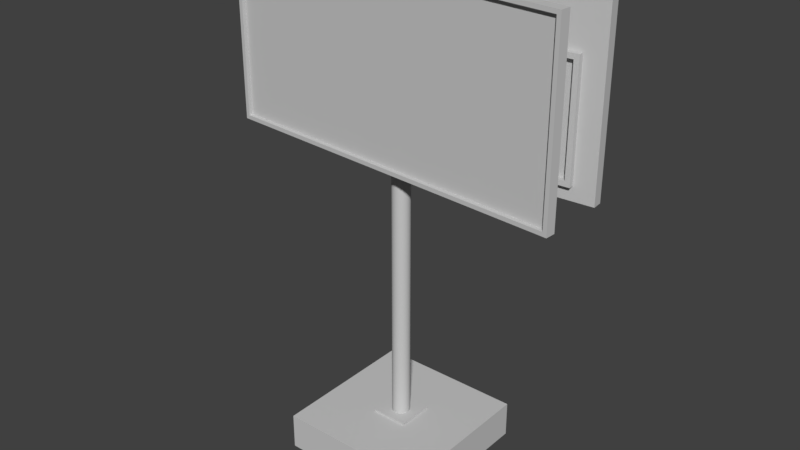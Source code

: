 # Source: Billboard.blend  (saved by Blender 2.79.0; exported with 4.5.12 LTS)
import bpy
from mathutils import Matrix  # noqa: F401  (used for matrix-valued properties, if any)

bpy.ops.wm.read_factory_settings(use_empty=True)
scene = bpy.context.scene
scene.name = 'Scene'

# ---- collections
col_collection_1 = bpy.data.collections.new('Collection 1'); scene.collection.children.link(col_collection_1)

# ---- materials (node trees are filled in below, after node groups)
mat_billboard1concrete_mat = bpy.data.materials.new('Billboard1Concrete_Mat')
mat_billboard1concrete_mat.alpha_threshold = 0.0
mat_billboard1concrete_mat.use_transparent_shadow = False
mat_billboard1concrete_mat.diffuse_color = (0.588, 0.588, 0.588, 1.0)
mat_billboard1concrete_mat.specular_color = (0.0, 0.0, 0.0)
mat_billboard1concrete_mat.roughness = 0.5
mat_billboard1concrete_mat.specular_intensity = 1.0
mat_billboardads_mat = bpy.data.materials.new('BillboardAds_Mat')
mat_billboardads_mat.alpha_threshold = 0.0
mat_billboardads_mat.use_transparent_shadow = False
mat_billboardads_mat.diffuse_color = (0.588, 0.588, 0.588, 1.0)
mat_billboardads_mat.specular_color = (0.0, 0.0, 0.0)
mat_billboardads_mat.roughness = 0.5
mat_billboardads_mat.specular_intensity = 1.0
mat_billboard1metal_mat = bpy.data.materials.new('Billboard1Metal_Mat')
mat_billboard1metal_mat.alpha_threshold = 0.0
mat_billboard1metal_mat.use_transparent_shadow = False
mat_billboard1metal_mat.diffuse_color = (0.588, 0.588, 0.588, 1.0)
mat_billboard1metal_mat.specular_color = (0.0, 0.0, 0.0)
mat_billboard1metal_mat.roughness = 0.5
mat_billboard1metal_mat.specular_intensity = 1.0
mat_billboard1metal2_mat = bpy.data.materials.new('Billboard1Metal2_Mat')
mat_billboard1metal2_mat.alpha_threshold = 0.0
mat_billboard1metal2_mat.use_transparent_shadow = False
mat_billboard1metal2_mat.diffuse_color = (0.588, 0.588, 0.588, 1.0)
mat_billboard1metal2_mat.specular_color = (0.0, 0.0, 0.0)
mat_billboard1metal2_mat.roughness = 0.5
mat_billboard1metal2_mat.specular_intensity = 1.0

# ---- material node trees

# ---- world
world_world = bpy.data.worlds.new('World'); scene.world = world_world
world_world.color = (0.05088, 0.05088, 0.05088)
world_world.use_sun_shadow = False
world_world.sun_shadow_jitter_overblur = 0.0
world_world.cycles.sampling_method = 'MANUAL'

# ---- meshes
me_billboard = bpy.data.meshes.new('Billboard')
me_billboard.from_pydata([(-1.8, 3.368, -1.8), (-1.8, 3.639, -1.8), (1.8, 3.639, -1.8), (1.8, 3.368, -1.8), (-1.8, 3.368, 1.8), (1.8, 3.368, 1.8), (1.8, 3.639, 1.8), (-1.8, 3.639, 1.8), (-7.45, -0.1852, -7.45), (-7.45, 3.415, -7.45), (7.45, 3.415, -7.45), (7.45, -0.1852, -7.45), (-7.45, -0.1852, 7.45), (7.45, -0.1852, 7.45), (7.45, 3.415, 7.45), (-7.45, 3.415, 7.45), (-0.8788, 3.569, -2e-06), (-0.8258, 3.569, 0.3006), (-0.8258, 43.83, 0.3006), (-0.8788, 43.83, -2e-06), (-0.6732, 3.569, 0.5649), (-0.6732, 43.83, 0.5649), (-0.4394, 3.569, 0.7611), (-0.4394, 43.83, 0.7611), (-0.1526, 3.569, 0.8655), (-0.1526, 43.83, 0.8655), (0.1526, 3.569, 0.8655), (0.1526, 43.83, 0.8655), (0.4394, 3.569, 0.7611), (0.4394, 43.83, 0.7611), (0.6732, 3.569, 0.5649), (0.6732, 43.83, 0.5649), (0.8258, 3.569, 0.3006), (0.8258, 43.83, 0.3006), (0.8788, 3.569, -1e-06), (0.8788, 43.83, -1e-06), (0.8258, 3.569, -0.3006), (0.8258, 43.83, -0.3006), (0.6732, 3.569, -0.5649), (0.6732, 43.83, -0.5649), (0.4394, 3.569, -0.7611), (0.4394, 43.83, -0.7611), (0.1526, 3.569, -0.8655), (0.1526, 43.83, -0.8655), (-0.1526, 3.569, -0.8655), (-0.1526, 43.83, -0.8655), (-0.4394, 3.569, -0.7611), (-0.4394, 43.83, -0.7611), (-0.6732, 3.569, -0.5649), (-0.6732, 43.83, -0.5649), (-0.8258, 3.569, -0.3006), (-0.8258, 43.83, -0.3006), (-17.87, 29.98, 0.4525), (-17.87, 47.7, 0.4525), (17.65, 47.7, 2.936), (17.65, 29.98, 2.936), (-17.51, 30.38, 1.085), (17.21, 30.38, 3.513), (17.21, 47.3, 3.513), (-17.51, 47.3, 1.085), (17.58, 29.98, 3.94), (-17.94, 29.98, 1.456), (17.58, 47.7, 3.94), (-17.94, 47.7, 1.456), (17.18, 30.38, 3.912), (-17.54, 30.38, 1.484), (17.18, 47.3, 3.912), (-17.54, 47.3, 1.484), (-15.28, 31.34, 0.1219), (-15.28, 31.84, 0.1219), (-4.11, 31.84, 0.9033), (-4.11, 31.34, 0.9033), (-1.657, 31.84, -0.6177), (-1.657, 31.34, -0.6177), (-0.6102, 31.84, -1.202), (-0.6102, 31.34, -1.202), (0.1091, 31.84, -1.428), (0.1091, 31.34, -1.428), (0.7899, 31.84, -1.104), (0.7899, 31.34, -1.104), (1.745, 31.84, -0.3799), (1.745, 31.34, -0.3799), (3.963, 31.84, 1.468), (3.963, 31.34, 1.468), (15.14, 31.84, 2.249), (15.14, 31.34, 2.249), (-15.32, 31.34, 0.6254), (-4.146, 31.34, 1.407), (-4.146, 31.84, 1.407), (-15.32, 31.84, 0.6254), (-1.692, 31.34, -0.1143), (-1.692, 31.84, -0.1143), (-0.6454, 31.34, -0.6986), (-0.6454, 31.84, -0.6986), (0.07386, 31.34, -0.9248), (0.07386, 31.84, -0.9248), (0.7547, 31.34, -0.6007), (0.7547, 31.84, -0.6007), (1.71, 31.34, 0.1236), (1.71, 31.84, 0.1236), (3.928, 31.34, 1.971), (3.928, 31.84, 1.971), (15.1, 31.34, 2.753), (15.1, 31.84, 2.753), (-15.28, 42.01, 0.1219), (-15.28, 42.51, 0.1219), (-4.11, 42.51, 0.9033), (-4.11, 42.01, 0.9033), (-1.657, 42.51, -0.6177), (-1.657, 42.01, -0.6177), (-0.6102, 42.51, -1.202), (-0.6102, 42.01, -1.202), (0.1091, 42.51, -1.428), (0.1091, 42.01, -1.428), (0.7899, 42.51, -1.104), (0.7899, 42.01, -1.104), (1.745, 42.51, -0.3799), (1.745, 42.01, -0.3799), (3.963, 42.51, 1.468), (3.963, 42.01, 1.468), (15.14, 42.51, 2.249), (15.14, 42.01, 2.249), (-15.32, 42.01, 0.6254), (-4.146, 42.01, 1.407), (-4.146, 42.51, 1.407), (-15.32, 42.51, 0.6254), (-1.692, 42.01, -0.1143), (-1.692, 42.51, -0.1143), (-0.6454, 42.01, -0.6986), (-0.6454, 42.51, -0.6986), (0.07386, 42.01, -0.9248), (0.07386, 42.51, -0.9248), (0.7547, 42.01, -0.6007), (0.7547, 42.51, -0.6007), (1.71, 42.01, 0.1236), (1.71, 42.51, 0.1236), (3.928, 42.01, 1.971), (3.928, 42.51, 1.971), (15.1, 42.01, 2.753), (15.1, 42.51, 2.753), (15.64, 42.51, 2.284), (15.64, 42.01, 2.284), (15.6, 42.01, 2.788), (15.6, 42.51, 2.788), (-15.79, 42.01, 0.08684), (-15.79, 42.51, 0.08684), (-15.82, 42.01, 0.5903), (-15.82, 42.51, 0.5903), (-15.79, 31.34, 0.08683), (-15.79, 31.84, 0.08683), (-15.82, 31.34, 0.5903), (-15.82, 31.84, 0.5903), (15.64, 31.84, 2.284), (15.64, 31.34, 2.284), (15.6, 31.34, 2.788), (15.6, 31.84, 2.788), (17.65, 29.98, -2.936), (17.65, 47.7, -2.936), (-17.87, 47.7, -0.4524), (-17.87, 29.98, -0.4524), (17.21, 30.38, -3.513), (-17.51, 30.38, -1.085), (-17.51, 47.3, -1.085), (17.21, 47.3, -3.513), (-17.94, 29.98, -1.456), (17.58, 29.98, -3.939), (-17.94, 47.7, -1.456), (17.58, 47.7, -3.939), (-17.54, 30.38, -1.484), (17.18, 30.38, -3.912), (-17.54, 47.3, -1.484), (17.18, 47.3, -3.912), (15.14, 31.34, -2.249), (15.14, 31.84, -2.249), (3.963, 31.84, -1.468), (3.963, 31.34, -1.468), (1.745, 31.84, 0.3799), (1.745, 31.34, 0.3799), (0.7899, 31.84, 1.104), (0.7899, 31.34, 1.104), (0.1091, 31.84, 1.428), (0.1091, 31.34, 1.428), (-0.6102, 31.84, 1.202), (-0.6102, 31.34, 1.202), (-1.657, 31.84, 0.6178), (-1.657, 31.34, 0.6178), (-4.11, 31.84, -0.9032), (-4.11, 31.34, -0.9032), (-15.28, 31.84, -0.1219), (-15.28, 31.34, -0.1219), (15.1, 31.34, -2.753), (3.928, 31.34, -1.971), (3.928, 31.84, -1.971), (15.1, 31.84, -2.753), (1.71, 31.34, -0.1235), (1.71, 31.84, -0.1235), (0.7547, 31.34, 0.6007), (0.7547, 31.84, 0.6007), (0.07386, 31.34, 0.9249), (0.07386, 31.84, 0.9249), (-0.6454, 31.34, 0.6986), (-0.6454, 31.84, 0.6986), (-1.692, 31.34, 0.1143), (-1.692, 31.84, 0.1143), (-4.146, 31.34, -1.407), (-4.146, 31.84, -1.407), (-15.32, 31.34, -0.6253), (-15.32, 31.84, -0.6253), (15.14, 42.01, -2.249), (15.14, 42.51, -2.249), (3.963, 42.51, -1.468), (3.963, 42.01, -1.468), (1.745, 42.51, 0.3799), (1.745, 42.01, 0.3799), (0.7899, 42.51, 1.104), (0.7899, 42.01, 1.104), (0.1091, 42.51, 1.428), (0.1091, 42.01, 1.428), (-0.6102, 42.51, 1.202), (-0.6102, 42.01, 1.202), (-1.657, 42.51, 0.6178), (-1.657, 42.01, 0.6178), (-4.11, 42.51, -0.9032), (-4.11, 42.01, -0.9032), (-15.28, 42.51, -0.1219), (-15.28, 42.01, -0.1219), (15.1, 42.01, -2.753), (3.928, 42.01, -1.971), (3.928, 42.51, -1.971), (15.1, 42.51, -2.753), (1.71, 42.01, -0.1235), (1.71, 42.51, -0.1235), (0.7547, 42.01, 0.6007), (0.7547, 42.51, 0.6007), (0.07386, 42.01, 0.9249), (0.07386, 42.51, 0.9249), (-0.6454, 42.01, 0.6986), (-0.6454, 42.51, 0.6986), (-1.692, 42.01, 0.1143), (-1.692, 42.51, 0.1143), (-4.146, 42.01, -1.407), (-4.146, 42.51, -1.407), (-15.32, 42.01, -0.6253), (-15.32, 42.51, -0.6253), (-15.79, 42.51, -0.08681), (-15.79, 42.01, -0.08681), (-15.82, 42.01, -0.5903), (-15.82, 42.51, -0.5903), (15.64, 42.01, -2.284), (15.64, 42.51, -2.284), (15.6, 42.01, -2.788), (15.6, 42.51, -2.788), (15.64, 31.34, -2.284), (15.64, 31.84, -2.284), (15.6, 31.34, -2.788), (15.6, 31.84, -2.788), (-15.79, 31.84, -0.08681), (-15.79, 31.34, -0.08681), (-15.82, 31.34, -0.5903), (-15.82, 31.84, -0.5903)], [], [(0, 1, 2), (2, 3, 0), (4, 5, 6), (6, 7, 4), (0, 3, 5), (5, 4, 0), (3, 2, 6), (6, 5, 3), (2, 1, 7), (7, 6, 2), (1, 0, 4), (4, 7, 1), (8, 9, 10), (10, 11, 8), (12, 13, 14), (14, 15, 12), (8, 11, 13), (13, 12, 8), (11, 10, 14), (14, 13, 11), (10, 9, 15), (15, 14, 10), (9, 8, 12), (12, 15, 9), (16, 17, 18), (18, 19, 16), (17, 20, 21), (21, 18, 17), (20, 22, 23), (23, 21, 20), (22, 24, 25), (25, 23, 22), (24, 26, 27), (27, 25, 24), (26, 28, 29), (29, 27, 26), (28, 30, 31), (31, 29, 28), (30, 32, 33), (33, 31, 30), (32, 34, 35), (35, 33, 32), (34, 36, 37), (37, 35, 34), (36, 38, 39), (39, 37, 36), (38, 40, 41), (41, 39, 38), (40, 42, 43), (43, 41, 40), (42, 44, 45), (45, 43, 42), (44, 46, 47), (47, 45, 44), (46, 48, 49), (49, 47, 46), (48, 50, 51), (51, 49, 48), (50, 16, 19), (19, 51, 50), (48, 46, 44), (44, 42, 40), (40, 38, 36), (44, 40, 36), (36, 34, 32), (32, 30, 28), (36, 32, 28), (28, 26, 24), (24, 22, 20), (28, 24, 20), (36, 28, 20), (44, 36, 20), (20, 17, 16), (44, 20, 16), (48, 44, 16), (50, 48, 16), (18, 21, 23), (23, 25, 27), (27, 29, 31), (23, 27, 31), (31, 33, 35), (35, 37, 39), (31, 35, 39), (39, 41, 43), (43, 45, 47), (39, 43, 47), (31, 39, 47), (23, 31, 47), (47, 49, 51), (23, 47, 51), (18, 23, 51), (19, 18, 51), (52, 53, 54), (54, 55, 52), (56, 57, 58), (58, 59, 56), (52, 55, 60), (60, 61, 52), (55, 54, 62), (62, 60, 55), (54, 53, 63), (63, 62, 54), (53, 52, 61), (61, 63, 53), (61, 60, 64), (64, 65, 61), (60, 62, 66), (66, 64, 60), (62, 63, 67), (67, 66, 62), (63, 61, 65), (65, 67, 63), (65, 64, 57), (57, 56, 65), (64, 66, 58), (58, 57, 64), (66, 67, 59), (59, 58, 66), (67, 65, 56), (56, 59, 67), (68, 69, 70), (70, 71, 68), (71, 70, 72), (72, 73, 71), (73, 72, 74), (74, 75, 73), (75, 74, 76), (76, 77, 75), (77, 76, 78), (78, 79, 77), (79, 78, 80), (80, 81, 79), (81, 80, 82), (82, 83, 81), (83, 82, 84), (84, 85, 83), (86, 87, 88), (88, 89, 86), (87, 90, 91), (91, 88, 87), (90, 92, 93), (93, 91, 90), (92, 94, 95), (95, 93, 92), (94, 96, 97), (97, 95, 94), (96, 98, 99), (99, 97, 96), (98, 100, 101), (101, 99, 98), (100, 102, 103), (103, 101, 100), (68, 71, 87), (87, 86, 68), (71, 73, 90), (90, 87, 71), (73, 75, 92), (92, 90, 73), (75, 77, 94), (94, 92, 75), (77, 79, 96), (96, 94, 77), (79, 81, 98), (98, 96, 79), (81, 83, 100), (100, 98, 81), (83, 85, 102), (102, 100, 83), (84, 82, 101), (101, 103, 84), (82, 80, 99), (99, 101, 82), (80, 78, 97), (97, 99, 80), (78, 76, 95), (95, 97, 78), (76, 74, 93), (93, 95, 76), (74, 72, 91), (91, 93, 74), (72, 70, 88), (88, 91, 72), (70, 69, 89), (89, 88, 70), (104, 105, 106), (106, 107, 104), (107, 106, 108), (108, 109, 107), (109, 108, 110), (110, 111, 109), (111, 110, 112), (112, 113, 111), (113, 112, 114), (114, 115, 113), (115, 114, 116), (116, 117, 115), (117, 116, 118), (118, 119, 117), (119, 118, 120), (120, 121, 119), (122, 123, 124), (124, 125, 122), (123, 126, 127), (127, 124, 123), (126, 128, 129), (129, 127, 126), (128, 130, 131), (131, 129, 128), (130, 132, 133), (133, 131, 130), (132, 134, 135), (135, 133, 132), (134, 136, 137), (137, 135, 134), (136, 138, 139), (139, 137, 136), (104, 107, 123), (123, 122, 104), (107, 109, 126), (126, 123, 107), (109, 111, 128), (128, 126, 109), (111, 113, 130), (130, 128, 111), (113, 115, 132), (132, 130, 113), (115, 117, 134), (134, 132, 115), (117, 119, 136), (136, 134, 117), (119, 121, 138), (138, 136, 119), (120, 118, 137), (137, 139, 120), (118, 116, 135), (135, 137, 118), (116, 114, 133), (133, 135, 116), (114, 112, 131), (131, 133, 114), (112, 110, 129), (129, 131, 112), (110, 108, 127), (127, 129, 110), (108, 106, 124), (124, 127, 108), (106, 105, 125), (125, 124, 106), (121, 120, 140), (140, 141, 121), (138, 142, 143), (143, 139, 138), (141, 140, 143), (143, 142, 141), (140, 120, 139), (139, 143, 140), (144, 145, 105), (105, 104, 144), (146, 122, 125), (125, 147, 146), (105, 145, 147), (147, 125, 105), (146, 147, 145), (145, 144, 146), (148, 149, 69), (69, 68, 148), (150, 86, 89), (89, 151, 150), (148, 68, 86), (86, 150, 148), (150, 151, 149), (149, 148, 150), (85, 84, 152), (152, 153, 85), (102, 154, 155), (155, 103, 102), (85, 153, 154), (154, 102, 85), (153, 152, 155), (155, 154, 153), (69, 149, 144), (144, 104, 69), (149, 151, 146), (146, 144, 149), (151, 89, 122), (122, 146, 151), (89, 69, 104), (104, 122, 89), (152, 84, 121), (121, 141, 152), (84, 103, 138), (138, 121, 84), (103, 155, 142), (142, 138, 103), (155, 152, 141), (141, 142, 155), (156, 157, 158), (158, 159, 156), (160, 161, 162), (162, 163, 160), (156, 159, 164), (164, 165, 156), (159, 158, 166), (166, 164, 159), (158, 157, 167), (167, 166, 158), (157, 156, 165), (165, 167, 157), (165, 164, 168), (168, 169, 165), (164, 166, 170), (170, 168, 164), (166, 167, 171), (171, 170, 166), (167, 165, 169), (169, 171, 167), (169, 168, 161), (161, 160, 169), (168, 170, 162), (162, 161, 168), (170, 171, 163), (163, 162, 170), (171, 169, 160), (160, 163, 171), (172, 173, 174), (174, 175, 172), (175, 174, 176), (176, 177, 175), (177, 176, 178), (178, 179, 177), (179, 178, 180), (180, 181, 179), (181, 180, 182), (182, 183, 181), (183, 182, 184), (184, 185, 183), (185, 184, 186), (186, 187, 185), (187, 186, 188), (188, 189, 187), (190, 191, 192), (192, 193, 190), (191, 194, 195), (195, 192, 191), (194, 196, 197), (197, 195, 194), (196, 198, 199), (199, 197, 196), (198, 200, 201), (201, 199, 198), (200, 202, 203), (203, 201, 200), (202, 204, 205), (205, 203, 202), (204, 206, 207), (207, 205, 204), (172, 175, 191), (191, 190, 172), (175, 177, 194), (194, 191, 175), (177, 179, 196), (196, 194, 177), (179, 181, 198), (198, 196, 179), (181, 183, 200), (200, 198, 181), (183, 185, 202), (202, 200, 183), (185, 187, 204), (204, 202, 185), (187, 189, 206), (206, 204, 187), (188, 186, 205), (205, 207, 188), (186, 184, 203), (203, 205, 186), (184, 182, 201), (201, 203, 184), (182, 180, 199), (199, 201, 182), (180, 178, 197), (197, 199, 180), (178, 176, 195), (195, 197, 178), (176, 174, 192), (192, 195, 176), (174, 173, 193), (193, 192, 174), (208, 209, 210), (210, 211, 208), (211, 210, 212), (212, 213, 211), (213, 212, 214), (214, 215, 213), (215, 214, 216), (216, 217, 215), (217, 216, 218), (218, 219, 217), (219, 218, 220), (220, 221, 219), (221, 220, 222), (222, 223, 221), (223, 222, 224), (224, 225, 223), (226, 227, 228), (228, 229, 226), (227, 230, 231), (231, 228, 227), (230, 232, 233), (233, 231, 230), (232, 234, 235), (235, 233, 232), (234, 236, 237), (237, 235, 234), (236, 238, 239), (239, 237, 236), (238, 240, 241), (241, 239, 238), (240, 242, 243), (243, 241, 240), (208, 211, 227), (227, 226, 208), (211, 213, 230), (230, 227, 211), (213, 215, 232), (232, 230, 213), (215, 217, 234), (234, 232, 215), (217, 219, 236), (236, 234, 217), (219, 221, 238), (238, 236, 219), (221, 223, 240), (240, 238, 221), (223, 225, 242), (242, 240, 223), (224, 222, 241), (241, 243, 224), (222, 220, 239), (239, 241, 222), (220, 218, 237), (237, 239, 220), (218, 216, 235), (235, 237, 218), (216, 214, 233), (233, 235, 216), (214, 212, 231), (231, 233, 214), (212, 210, 228), (228, 231, 212), (210, 209, 229), (229, 228, 210), (225, 224, 244), (244, 245, 225), (242, 246, 247), (247, 243, 242), (245, 244, 247), (247, 246, 245), (244, 224, 243), (243, 247, 244), (248, 249, 209), (209, 208, 248), (250, 226, 229), (229, 251, 250), (209, 249, 251), (251, 229, 209), (250, 251, 249), (249, 248, 250), (252, 253, 173), (173, 172, 252), (254, 190, 193), (193, 255, 254), (252, 172, 190), (190, 254, 252), (254, 255, 253), (253, 252, 254), (189, 188, 256), (256, 257, 189), (206, 258, 259), (259, 207, 206), (189, 257, 258), (258, 206, 189), (257, 256, 259), (259, 258, 257), (173, 253, 248), (248, 208, 173), (253, 255, 250), (250, 248, 253), (255, 193, 226), (226, 250, 255), (193, 173, 208), (208, 226, 193), (256, 188, 225), (225, 245, 256), (188, 207, 242), (242, 225, 188), (207, 259, 246), (246, 242, 207), (259, 256, 245), (245, 246, 259)])
me_billboard.polygons.foreach_set('use_smooth', [1, 1, 1, 1, 1, 1, 1, 1, 1, 1, 1, 1, 1, 1, 1, 1, 1, 1, 1, 1, 1, 1, 1, 1, 1, 1, 1, 1, 1, 1, 1, 1, 1, 1, 1, 1, 1, 1, 1, 1, 1, 1, 1, 1, 1, 1, 1, 1, 1, 1, 1, 1, 1, 1, 1, 1, 1, 1, 1, 1, 1, 1, 1, 1, 1, 1, 1, 1, 1, 1, 1, 1, 1, 1, 1, 1, 1, 1, 1, 1, 1, 1, 1, 1, 1, 1, 1, 1, 1, 1, 1, 1, 1, 1, 1, 1, 1, 1, 1, 1, 1, 1, 1, 1, 0, 0, 0, 0, 0, 0, 0, 0, 0, 0, 0, 0, 0, 0, 0, 0, 1, 1, 1, 1, 1, 1, 1, 1, 1, 1, 1, 1, 1, 1, 1, 1, 1, 1, 1, 1, 1, 1, 1, 1, 1, 1, 1, 1, 1, 1, 1, 1, 1, 1, 1, 1, 1, 1, 1, 1, 1, 1, 1, 1, 1, 1, 1, 1, 1, 1, 1, 1, 1, 1, 1, 1, 1, 1, 1, 1, 1, 1, 1, 1, 1, 1, 1, 1, 1, 1, 1, 1, 1, 1, 1, 1, 1, 1, 1, 1, 1, 1, 1, 1, 1, 1, 1, 1, 1, 1, 1, 1, 1, 1, 1, 1, 1, 1, 1, 1, 1, 1, 1, 1, 1, 1, 1, 1, 1, 1, 1, 1, 1, 1, 1, 1, 1, 1, 1, 1, 1, 1, 1, 1, 1, 1, 1, 1, 1, 1, 1, 1, 1, 1, 1, 1, 1, 1, 1, 1, 1, 1, 0, 0, 1, 1, 1, 1, 1, 1, 0, 0, 1, 1, 1, 1, 1, 1, 1, 1, 1, 1, 1, 1, 1, 1, 1, 1, 1, 1, 1, 1, 1, 1, 1, 1, 1, 1, 1, 1, 1, 1, 1, 1, 1, 1, 1, 1, 0, 0, 0, 0, 0, 0, 0, 0, 0, 0, 0, 0, 0, 0, 0, 0, 1, 1, 1, 1, 1, 1, 1, 1, 1, 1, 1, 1, 1, 1, 1, 1, 1, 1, 1, 1, 1, 1, 1, 1, 1, 1, 1, 1, 1, 1, 1, 1, 1, 1, 1, 1, 1, 1, 1, 1, 1, 1, 1, 1, 1, 1, 1, 1, 1, 1, 1, 1, 1, 1, 1, 1, 1, 1, 1, 1, 1, 1, 1, 1, 1, 1, 1, 1, 1, 1, 1, 1, 1, 1, 1, 1, 1, 1, 1, 1, 1, 1, 1, 1, 1, 1, 1, 1, 1, 1, 1, 1, 1, 1, 1, 1, 1, 1, 1, 1, 1, 1, 1, 1, 1, 1, 1, 1, 1, 1, 1, 1, 1, 1, 1, 1, 1, 1, 1, 1, 1, 1, 1, 1, 1, 1, 1, 1, 1, 1, 1, 1, 1, 1, 1, 1, 1, 1, 1, 1, 1, 1, 0, 0, 1, 1, 1, 1, 1, 1, 0, 0, 1, 1, 1, 1, 1, 1, 1, 1, 1, 1, 1, 1, 1, 1, 1, 1, 1, 1, 1, 1, 1, 1, 1, 1])
me_billboard.polygons.foreach_set('material_index', [3, 3, 3, 3, 3, 3, 3, 3, 3, 3, 3, 3, 0, 0, 0, 0, 0, 0, 0, 0, 0, 0, 0, 0, 3, 3, 3, 3, 3, 3, 3, 3, 3, 3, 3, 3, 3, 3, 3, 3, 3, 3, 3, 3, 3, 3, 3, 3, 3, 3, 3, 3, 3, 3, 3, 3, 3, 3, 3, 3, 3, 3, 3, 3, 3, 3, 3, 3, 3, 3, 3, 3, 3, 3, 3, 3, 3, 3, 3, 3, 3, 3, 3, 3, 3, 3, 3, 3, 3, 3, 3, 3, 2, 2, 1, 1, 2, 2, 2, 2, 2, 2, 2, 2, 2, 2, 2, 2, 2, 2, 2, 2, 2, 2, 2, 2, 2, 2, 2, 2, 3, 3, 3, 3, 3, 3, 3, 3, 3, 3, 3, 3, 3, 3, 3, 3, 3, 3, 3, 3, 3, 3, 3, 3, 3, 3, 3, 3, 3, 3, 3, 3, 3, 3, 3, 3, 3, 3, 3, 3, 3, 3, 3, 3, 3, 3, 3, 3, 3, 3, 3, 3, 3, 3, 3, 3, 3, 3, 3, 3, 3, 3, 3, 3, 3, 3, 3, 3, 3, 3, 3, 3, 3, 3, 3, 3, 3, 3, 3, 3, 3, 3, 3, 3, 3, 3, 3, 3, 3, 3, 3, 3, 3, 3, 3, 3, 3, 3, 3, 3, 3, 3, 3, 3, 3, 3, 3, 3, 3, 3, 3, 3, 3, 3, 3, 3, 3, 3, 3, 3, 3, 3, 3, 3, 3, 3, 3, 3, 3, 3, 3, 3, 3, 3, 3, 3, 3, 3, 3, 3, 3, 3, 3, 3, 3, 3, 3, 3, 3, 3, 3, 3, 3, 3, 3, 3, 3, 3, 3, 3, 3, 3, 3, 3, 3, 3, 3, 3, 3, 3, 3, 3, 3, 3, 3, 3, 2, 2, 1, 1, 2, 2, 2, 2, 2, 2, 2, 2, 2, 2, 2, 2, 2, 2, 2, 2, 2, 2, 2, 2, 2, 2, 2, 2, 3, 3, 3, 3, 3, 3, 3, 3, 3, 3, 3, 3, 3, 3, 3, 3, 3, 3, 3, 3, 3, 3, 3, 3, 3, 3, 3, 3, 3, 3, 3, 3, 3, 3, 3, 3, 3, 3, 3, 3, 3, 3, 3, 3, 3, 3, 3, 3, 3, 3, 3, 3, 3, 3, 3, 3, 3, 3, 3, 3, 3, 3, 3, 3, 3, 3, 3, 3, 3, 3, 3, 3, 3, 3, 3, 3, 3, 3, 3, 3, 3, 3, 3, 3, 3, 3, 3, 3, 3, 3, 3, 3, 3, 3, 3, 3, 3, 3, 3, 3, 3, 3, 3, 3, 3, 3, 3, 3, 3, 3, 3, 3, 3, 3, 3, 3, 3, 3, 3, 3, 3, 3, 3, 3, 3, 3, 3, 3, 3, 3, 3, 3, 3, 3, 3, 3, 3, 3, 3, 3, 3, 3, 3, 3, 3, 3, 3, 3, 3, 3, 3, 3, 3, 3, 3, 3, 3, 3, 3, 3, 3, 3, 3, 3, 3, 3, 3, 3, 3, 3, 3, 3, 3, 3, 3, 3])
_k = set([(0, 1), (0, 3), (0, 4), (1, 2), (1, 7), (2, 3), (2, 6), (3, 5), (4, 5), (4, 7), (5, 6), (6, 7), (8, 9), (8, 11), (8, 12), (9, 10), (9, 15), (10, 11), (10, 14), (11, 13), (12, 13), (12, 15), (13, 14), (14, 15), (16, 17), (16, 50), (17, 20), (18, 19), (18, 21), (19, 51), (20, 22), (21, 23), (22, 24), (23, 25), (24, 26), (25, 27), (26, 28), (27, 29), (28, 30), (29, 31), (30, 32), (31, 33), (32, 34), (33, 35), (34, 36), (35, 37), (36, 38), (37, 39), (38, 40), (39, 41), (40, 42), (41, 43), (42, 44), (43, 45), (44, 46), (45, 47), (46, 48), (47, 49), (48, 50), (49, 51), (52, 53), (52, 55), (52, 61), (53, 54), (53, 63), (54, 55), (54, 62), (55, 60), (56, 57), (56, 59), (57, 58), (58, 59), (60, 61), (60, 62), (61, 63), (62, 63), (68, 71), (68, 148), (69, 70), (69, 89), (69, 104), (69, 149), (70, 72), (71, 73), (72, 74), (73, 75), (74, 76), (75, 77), (76, 78), (77, 79), (78, 80), (79, 81), (80, 82), (81, 83), (82, 84), (83, 85), (84, 103), (84, 121), (84, 152), (85, 153), (86, 87), (86, 150), (87, 90), (88, 89), (88, 91), (89, 122), (89, 151), (90, 92), (91, 93), (92, 94), (93, 95), (94, 96), (95, 97), (96, 98), (97, 99), (98, 100), (99, 101), (100, 102), (101, 103), (102, 154), (103, 138), (103, 155), (104, 107), (104, 122), (104, 144), (105, 106), (105, 145), (106, 108), (107, 109), (108, 110), (109, 111), (110, 112), (111, 113), (112, 114), (113, 115), (114, 116), (115, 117), (116, 118), (117, 119), (118, 120), (119, 121), (120, 140), (121, 138), (121, 141), (122, 123), (122, 146), (123, 126), (124, 125), (124, 127), (125, 147), (126, 128), (127, 129), (128, 130), (129, 131), (130, 132), (131, 133), (132, 134), (133, 135), (134, 136), (135, 137), (136, 138), (137, 139), (138, 142), (139, 143), (140, 141), (140, 143), (141, 142), (141, 152), (142, 143), (142, 155), (144, 145), (144, 146), (144, 149), (145, 147), (146, 147), (146, 151), (148, 149), (148, 150), (149, 151), (150, 151), (152, 153), (152, 155), (153, 154), (154, 155), (156, 157), (156, 159), (156, 165), (157, 158), (157, 167), (158, 159), (158, 166), (159, 164), (160, 161), (160, 163), (161, 162), (162, 163), (164, 165), (164, 166), (165, 167), (166, 167), (172, 175), (172, 252), (173, 174), (173, 193), (173, 208), (173, 253), (174, 176), (175, 177), (176, 178), (177, 179), (178, 180), (179, 181), (180, 182), (181, 183), (182, 184), (183, 185), (184, 186), (185, 187), (186, 188), (187, 189), (188, 207), (188, 225), (188, 256), (189, 257), (190, 191), (190, 254), (191, 194), (192, 193), (192, 195), (193, 226), (193, 255), (194, 196), (195, 197), (196, 198), (197, 199), (198, 200), (199, 201), (200, 202), (201, 203), (202, 204), (203, 205), (204, 206), (205, 207), (206, 258), (207, 242), (207, 259), (208, 211), (208, 226), (208, 248), (209, 210), (209, 249), (210, 212), (211, 213), (212, 214), (213, 215), (214, 216), (215, 217), (216, 218), (217, 219), (218, 220), (219, 221), (220, 222), (221, 223), (222, 224), (223, 225), (224, 244), (225, 242), (225, 245), (226, 227), (226, 250), (227, 230), (228, 229), (228, 231), (229, 251), (230, 232), (231, 233), (232, 234), (233, 235), (234, 236), (235, 237), (236, 238), (237, 239), (238, 240), (239, 241), (240, 242), (241, 243), (242, 246), (243, 247), (244, 245), (244, 247), (245, 246), (245, 256), (246, 247), (246, 259), (248, 249), (248, 250), (248, 253), (249, 251), (250, 251), (250, 255), (252, 253), (252, 254), (253, 255), (254, 255), (256, 257), (256, 259), (257, 258), (258, 259)])
me_billboard.attributes.new('sharp_edge', 'BOOLEAN', 'EDGE').data.foreach_set('value', [ (min(e.vertices), max(e.vertices)) in _k for e in me_billboard.edges])
_uv = me_billboard.uv_layers.new(name='UVMap')
_uv.uv.foreach_set('vector', [1.22, 0.4458, 1.22, 0.5542, -0.22, 0.5542, -0.22, 0.5542, -0.22, 0.4458, 1.22, 0.4458, -0.22, 0.4458, 1.22, 0.4458, 1.22, 0.5542, 1.22, 0.5542, -0.22, 0.5542, -0.22, 0.4458, -0.22, -0.22, 1.22, -0.22, 1.22, 1.22, 1.22, 1.22, -0.22, 1.22, -0.22, -0.22, 0.4458, -0.22, 0.5542, -0.22, 0.5542, 1.22, 0.5542, 1.22, 0.4458, 1.22, 0.4458, -0.22, -0.22, -0.22, 1.22, -0.22, 1.22, 1.22, 1.22, 1.22, -0.22, 1.22, -0.22, -0.22, 0.4458, -0.22, 0.5542, -0.22, 0.5542, 1.22, 0.5542, 1.22, 0.4458, 1.22, 0.4458, -0.22, 3.48, -0.22, 3.48, 1.22, -2.48, 1.22, -2.48, 1.22, -2.48, -0.22, 3.48, -0.22, -2.48, -0.22, 3.48, -0.22, 3.48, 1.22, 3.48, 1.22, -2.48, 1.22, -2.48, -0.22, -2.48, -2.48, 3.48, -2.48, 3.48, 3.48, 3.48, 3.48, -2.48, 3.48, -2.48, -2.48, -0.22, -2.48, 1.22, -2.48, 1.22, 3.48, 1.22, 3.48, -0.22, 3.48, -0.22, -2.48, -2.48, -2.48, 3.48, -2.48, 3.48, 3.48, 3.48, 3.48, -2.48, 3.48, -2.48, -2.48, -0.22, -2.48, 1.22, -2.48, 1.22, 3.48, 1.22, 3.48, -0.22, 3.48, -0.22, -2.48, 0.75, -7.552, 0.8056, -7.552, 0.8056, 8.552, 0.8056, 8.552, 0.75, 8.552, 0.75, -7.552, 0.8056, -7.552, 0.8611, -7.552, 0.8611, 8.552, 0.8611, 8.552, 0.8056, 8.552, 0.8056, -7.552, 0.8611, -7.552, 0.9167, -7.552, 0.9167, 8.552, 0.9167, 8.552, 0.8611, 8.552, 0.8611, -7.552, 0.9167, -7.552, 0.9722, -7.552, 0.9722, 8.552, 0.9722, 8.552, 0.9167, 8.552, 0.9167, -7.552, 0.9722, -7.552, 1.028, -7.552, 1.028, 8.552, 1.028, 8.552, 0.9722, 8.552, 0.9722, -7.552, 0.02778, -7.552, 0.08333, -7.552, 0.08333, 8.552, 0.08333, 8.552, 0.02778, 8.552, 0.02778, -7.552, 0.08333, -7.552, 0.1389, -7.552, 0.1389, 8.552, 0.1389, 8.552, 0.08333, 8.552, 0.08333, -7.552, 0.1389, -7.552, 0.1944, -7.552, 0.1944, 8.552, 0.1944, 8.552, 0.1389, 8.552, 0.1389, -7.552, 0.1944, -7.552, 0.25, -7.552, 0.25, 8.552, 0.25, 8.552, 0.1944, 8.552, 0.1944, -7.552, 0.25, -7.552, 0.3056, -7.552, 0.3056, 8.552, 0.3056, 8.552, 0.25, 8.552, 0.25, -7.552, 0.3056, -7.552, 0.3611, -7.552, 0.3611, 8.552, 0.3611, 8.552, 0.3056, 8.552, 0.3056, -7.552, 0.3611, -7.552, 0.4167, -7.552, 0.4167, 8.552, 0.4167, 8.552, 0.3611, 8.552, 0.3611, -7.552, 0.4167, -7.552, 0.4722, -7.552, 0.4722, 8.552, 0.4722, 8.552, 0.4167, 8.552, 0.4167, -7.552, 0.4722, -7.552, 0.5278, -7.552, 0.5278, 8.552, 0.5278, 8.552, 0.4722, 8.552, 0.4722, -7.552, 0.5278, -7.552, 0.5833, -7.552, 0.5833, 8.552, 0.5833, 8.552, 0.5278, 8.552, 0.5278, -7.552, 0.5833, -7.552, 0.6389, -7.552, 0.6389, 8.552, 0.6389, 8.552, 0.5833, 8.552, 0.5833, -7.552, 0.6389, -7.552, 0.6944, -7.552, 0.6944, 8.552, 0.6944, 8.552, 0.6389, 8.552, 0.6389, -7.552, 0.6944, -7.552, 0.75, -7.552, 0.75, 8.552, 0.75, 8.552, 0.6944, 8.552, 0.6944, -7.552, 0.6389, -7.552, 0.5833, -7.552, 0.5278, -7.552, 0.5278, -7.552, 0.4722, -7.552, 0.4167, -7.552, 0.4167, -7.552, 0.3611, -7.552, 0.3056, -7.552, 0.5278, -7.552, 0.4167, -7.552, 0.3056, -7.552, 0.3056, -7.552, 0.25, -7.552, 0.1944, -7.552, 0.1944, -7.552, 0.1389, -7.552, 0.08333, -7.552, 0.3056, -7.552, 0.1944, -7.552, 0.08333, -7.552, 0.08333, -7.552, 0.02778, -7.552, -0.02778, -7.552, -0.02778, -7.552, -0.08333, -7.552, -0.1389, -7.552, 0.08333, -7.552, -0.02778, -7.552, -0.1389, -7.552, 0.3056, -7.552, 0.08333, -7.552, -0.1389, -7.552, 0.5278, -7.552, 0.3056, -7.552, -0.1389, -7.552, -0.1389, -7.552, -0.1944, -7.552, -0.25, -7.552, 0.5278, -7.552, -0.1389, -7.552, -0.25, -7.552, 0.6389, -7.552, 0.5278, -7.552, -0.25, -7.552, -0.3056, -7.552, 0.6389, -7.552, -0.25, -7.552, 0.8056, 8.552, 0.8611, 8.552, 0.9167, 8.552, 0.9167, 8.552, 0.9722, 8.552, 1.028, 8.552, 1.028, 8.552, 1.083, 8.552, 1.139, 8.552, 0.9167, 8.552, 1.028, 8.552, 1.139, 8.552, 1.139, 8.552, 1.194, 8.552, 1.25, 8.552, 1.25, 8.552, 1.306, 8.552, 1.361, 8.552, 1.139, 8.552, 1.25, 8.552, 1.361, 8.552, 1.361, 8.552, 1.417, 8.552, 1.472, 8.552, 1.472, 8.552, 1.528, 8.552, 1.583, 8.552, 1.361, 8.552, 1.472, 8.552, 1.583, 8.552, 1.139, 8.552, 1.361, 8.552, 1.583, 8.552, 0.9167, 8.552, 1.139, 8.552, 1.583, 8.552, 1.583, 8.552, 1.639, 8.552, 1.694, 8.552, 0.9167, 8.552, 1.583, 8.552, 1.694, 8.552, 0.8056, 8.552, 0.9167, 8.552, 1.694, 8.552, 1.75, 8.552, 0.8056, 8.552, 1.694, 8.552, 4.06, -1.272, 4.06, 2.272, -3.06, 2.272, -3.06, 2.272, -3.06, -1.272, 4.06, -1.272, 0.0, 0.0, 1.0, 0.0, 1.0, 1.0, 1.0, 1.0, 0.0, 1.0, 0.0, 0.0, -3.06, 0.3994, 4.06, 0.3994, 4.06, 0.6006, 4.06, 0.6006, -3.06, 0.6006, -3.06, 0.3994, -1.272, 0.3994, 2.272, 0.3994, 2.272, 0.6006, 2.272, 0.6006, -1.272, 0.6006, -1.272, 0.3994, -3.06, 0.3994, 4.06, 0.3994, 4.06, 0.6006, 4.06, 0.6006, -3.06, 0.6006, -3.06, 0.3994, -1.272, 0.3994, 2.272, 0.3994, 2.272, 0.6006, 2.272, 0.6006, -1.272, 0.6006, -1.272, 0.3994, -3.06, -1.272, 4.06, -1.272, 3.98, -1.192, 3.98, -1.192, -2.98, -1.192, -3.06, -1.272, 4.06, -1.272, 4.06, 2.272, 3.98, 2.192, 3.98, 2.192, 3.98, -1.192, 4.06, -1.272, 4.06, 2.272, -3.06, 2.272, -2.98, 2.192, -2.98, 2.192, 3.98, 2.192, 4.06, 2.272, -3.06, 2.272, -3.06, -1.272, -2.98, -1.192, -2.98, -1.192, -2.98, 2.192, -3.06, 2.272, 3.98, 0.6006, -2.98, 0.6006, -2.98, 0.5206, -2.98, 0.5206, 3.98, 0.5206, 3.98, 0.6006, 2.192, 0.6006, -1.192, 0.6006, -1.192, 0.5206, -1.192, 0.5206, 2.192, 0.5206, 2.192, 0.6006, 3.98, 0.6006, -2.98, 0.6006, -2.98, 0.5206, -2.98, 0.5206, 3.98, 0.5206, 3.98, 0.6006, 2.192, 0.6006, -1.192, 0.6006, -1.192, 0.5206, -1.192, 0.5206, 2.192, 0.5206, 2.192, 0.6006, 3.549, -0.6166, 3.549, -0.5175, 1.081, -0.5175, 1.081, -0.5175, 1.081, -0.6166, 3.549, -0.6166, 1.081, -0.6166, 1.081, -0.5175, 0.841, -0.5175, 0.841, -0.5175, 0.841, -0.6166, 1.081, -0.6166, 0.841, -0.6166, 0.841, -0.5175, 0.6404, -0.5175, 0.6404, -0.5175, 0.6404, -0.6166, 0.841, -0.6166, 0.6404, -0.6166, 0.6404, -0.5175, 0.5, -0.5175, 0.5, -0.5175, 0.5, -0.6166, 0.6404, -0.6166, 0.5, -0.6166, 0.5, -0.5175, 0.3596, -0.5175, 0.3596, -0.5175, 0.3596, -0.6166, 0.5, -0.6166, 0.3596, -0.6166, 0.3596, -0.5175, 0.159, -0.5175, 0.159, -0.5175, 0.159, -0.6166, 0.3596, -0.6166, 0.159, -0.6166, 0.159, -0.5175, -0.08065, -0.5175, -0.08065, -0.5175, -0.08065, -0.6166, 0.159, -0.6166, -0.08065, -0.6166, -0.08065, -0.5175, -2.549, -0.5175, -2.549, -0.5175, -2.549, -0.6166, -0.08065, -0.6166, -2.549, -0.6166, -0.08064, -0.6166, -0.08064, -0.5175, -0.08064, -0.5175, -2.549, -0.5175, -2.549, -0.6166, -0.08064, -0.6166, 0.159, -0.6166, 0.159, -0.5175, 0.159, -0.5175, -0.08064, -0.5175, -0.08064, -0.6166, 0.159, -0.6166, 0.3596, -0.6166, 0.3596, -0.5175, 0.3596, -0.5175, 0.159, -0.5175, 0.159, -0.6166, 0.3596, -0.6166, 0.5, -0.6166, 0.5, -0.5175, 0.5, -0.5175, 0.3596, -0.5175, 0.3596, -0.6166, 0.5, -0.6166, 0.6404, -0.6166, 0.6404, -0.5175, 0.6404, -0.5175, 0.5, -0.5175, 0.5, -0.6166, 0.6404, -0.6166, 0.841, -0.6166, 0.841, -0.5175, 0.841, -0.5175, 0.6404, -0.5175, 0.6404, -0.6166, 0.841, -0.6166, 1.081, -0.6166, 1.081, -0.5175, 1.081, -0.5175, 0.841, -0.5175, 0.841, -0.6166, 1.081, -0.6166, 3.549, -0.6166, 3.549, -0.5175, 3.549, -0.5175, 1.081, -0.5175, 1.081, -0.6166, -2.549, 0.616, -0.08064, 0.616, -0.08064, 0.7169, -0.08064, 0.7169, -2.549, 0.7169, -2.549, 0.616, -0.08064, 0.616, 0.159, 0.4694, 0.159, 0.5704, 0.159, 0.5704, -0.08064, 0.7169, -0.08064, 0.616, 0.159, 0.4694, 0.3596, 0.3383, 0.3596, 0.4392, 0.3596, 0.4392, 0.159, 0.5704, 0.159, 0.4694, 0.3596, 0.3383, 0.5, 0.2831, 0.5, 0.384, 0.5, 0.384, 0.3596, 0.4392, 0.3596, 0.3383, 0.5, 0.2831, 0.6404, 0.3383, 0.6404, 0.4392, 0.6404, 0.4392, 0.5, 0.384, 0.5, 0.2831, 0.6404, 0.3383, 0.841, 0.4694, 0.841, 0.5704, 0.841, 0.5704, 0.6404, 0.4392, 0.6404, 0.3383, 0.841, 0.4694, 1.081, 0.616, 1.081, 0.7169, 1.081, 0.7169, 0.841, 0.5704, 0.841, 0.4694, 1.081, 0.616, 3.549, 0.616, 3.549, 0.7169, 3.549, 0.7169, 1.081, 0.7169, 1.081, 0.616, -2.549, 0.616, -0.08065, 0.616, -0.08065, 0.7169, -0.08065, 0.7169, -2.549, 0.7169, -2.549, 0.616, -0.08065, 0.616, 0.159, 0.4694, 0.159, 0.5704, 0.159, 0.5704, -0.08065, 0.7169, -0.08065, 0.616, 0.159, 0.4694, 0.3596, 0.3383, 0.3596, 0.4392, 0.3596, 0.4392, 0.159, 0.5704, 0.159, 0.4694, 0.3596, 0.3383, 0.5, 0.2831, 0.5, 0.384, 0.5, 0.384, 0.3596, 0.4392, 0.3596, 0.3383, 0.5, 0.2831, 0.6404, 0.3383, 0.6404, 0.4392, 0.6404, 0.4392, 0.5, 0.384, 0.5, 0.2831, 0.6404, 0.3383, 0.841, 0.4694, 0.841, 0.5704, 0.841, 0.5704, 0.6404, 0.4392, 0.6404, 0.3383, 0.841, 0.4694, 1.081, 0.616, 1.081, 0.7169, 1.081, 0.7169, 0.841, 0.5704, 0.841, 0.4694, 1.081, 0.616, 3.549, 0.616, 3.549, 0.7169, 3.549, 0.7169, 1.081, 0.7169, 1.081, 0.616, 3.549, 1.517, 3.549, 1.617, 1.081, 1.617, 1.081, 1.617, 1.081, 1.517, 3.549, 1.517, 1.081, 1.517, 1.081, 1.617, 0.841, 1.617, 0.841, 1.617, 0.841, 1.517, 1.081, 1.517, 0.841, 1.517, 0.841, 1.617, 0.6404, 1.617, 0.6404, 1.617, 0.6404, 1.517, 0.841, 1.517, 0.6404, 1.517, 0.6404, 1.617, 0.5, 1.617, 0.5, 1.617, 0.5, 1.517, 0.6404, 1.517, 0.5, 1.517, 0.5, 1.617, 0.3596, 1.617, 0.3596, 1.617, 0.3596, 1.517, 0.5, 1.517, 0.3596, 1.517, 0.3596, 1.617, 0.159, 1.617, 0.159, 1.617, 0.159, 1.517, 0.3596, 1.517, 0.159, 1.517, 0.159, 1.617, -0.08065, 1.617, -0.08065, 1.617, -0.08065, 1.517, 0.159, 1.517, -0.08065, 1.517, -0.08065, 1.617, -2.549, 1.617, -2.549, 1.617, -2.549, 1.517, -0.08065, 1.517, -2.549, 1.517, -0.08064, 1.517, -0.08064, 1.617, -0.08064, 1.617, -2.549, 1.617, -2.549, 1.517, -0.08064, 1.517, 0.159, 1.517, 0.159, 1.617, 0.159, 1.617, -0.08064, 1.617, -0.08064, 1.517, 0.159, 1.517, 0.3596, 1.517, 0.3596, 1.617, 0.3596, 1.617, 0.159, 1.617, 0.159, 1.517, 0.3596, 1.517, 0.5, 1.517, 0.5, 1.617, 0.5, 1.617, 0.3596, 1.617, 0.3596, 1.517, 0.5, 1.517, 0.6404, 1.517, 0.6404, 1.617, 0.6404, 1.617, 0.5, 1.617, 0.5, 1.517, 0.6404, 1.517, 0.841, 1.517, 0.841, 1.617, 0.841, 1.617, 0.6404, 1.617, 0.6404, 1.517, 0.841, 1.517, 1.081, 1.517, 1.081, 1.617, 1.081, 1.617, 0.841, 1.617, 0.841, 1.517, 1.081, 1.517, 3.549, 1.517, 3.549, 1.617, 3.549, 1.617, 1.081, 1.617, 1.081, 1.517, -2.549, 0.616, -0.08064, 0.616, -0.08064, 0.7169, -0.08064, 0.7169, -2.549, 0.7169, -2.549, 0.616, -0.08064, 0.616, 0.159, 0.4694, 0.159, 0.5704, 0.159, 0.5704, -0.08064, 0.7169, -0.08064, 0.616, 0.159, 0.4694, 0.3596, 0.3383, 0.3596, 0.4392, 0.3596, 0.4392, 0.159, 0.5704, 0.159, 0.4694, 0.3596, 0.3383, 0.5, 0.2831, 0.5, 0.384, 0.5, 0.384, 0.3596, 0.4392, 0.3596, 0.3383, 0.5, 0.2831, 0.6404, 0.3383, 0.6404, 0.4392, 0.6404, 0.4392, 0.5, 0.384, 0.5, 0.2831, 0.6404, 0.3383, 0.841, 0.4694, 0.841, 0.5704, 0.841, 0.5704, 0.6404, 0.4392, 0.6404, 0.3383, 0.841, 0.4694, 1.081, 0.616, 1.081, 0.7169, 1.081, 0.7169, 0.841, 0.5704, 0.841, 0.4694, 1.081, 0.616, 3.549, 0.616, 3.549, 0.7169, 3.549, 0.7169, 1.081, 0.7169, 1.081, 0.616, -2.549, 0.616, -0.08065, 0.616, -0.08065, 0.7169, -0.08065, 0.7169, -2.549, 0.7169, -2.549, 0.616, -0.08065, 0.616, 0.159, 0.4694, 0.159, 0.5704, 0.159, 0.5704, -0.08065, 0.7169, -0.08065, 0.616, 0.159, 0.4694, 0.3596, 0.3383, 0.3596, 0.4392, 0.3596, 0.4392, 0.159, 0.5704, 0.159, 0.4694, 0.3596, 0.3383, 0.5, 0.2831, 0.5, 0.384, 0.5, 0.384, 0.3596, 0.4392, 0.3596, 0.3383, 0.5, 0.2831, 0.6404, 0.3383, 0.6404, 0.4392, 0.6404, 0.4392, 0.5, 0.384, 0.5, 0.2831, 0.6404, 0.3383, 0.841, 0.4694, 0.841, 0.5704, 0.841, 0.5704, 0.6404, 0.4392, 0.6404, 0.3383, 0.841, 0.4694, 1.081, 0.616, 1.081, 0.7169, 1.081, 0.7169, 0.841, 0.5704, 0.841, 0.4694, 1.081, 0.616, 3.549, 0.616, 3.549, 0.7169, 3.549, 0.7169, 1.081, 0.7169, 1.081, 0.616, -2.549, 1.517, -2.549, 1.617, -2.65, 1.617, -2.65, 1.617, -2.65, 1.517, -2.549, 1.517, 3.549, 1.517, 3.65, 1.517, 3.65, 1.617, 3.65, 1.617, 3.549, 1.617, 3.549, 1.517, 1.517, 0.616, 1.617, 0.616, 1.617, 0.7169, 1.617, 0.7169, 1.517, 0.7169, 1.517, 0.616, -2.65, 0.616, -2.549, 0.616, -2.549, 0.7169, -2.549, 0.7169, -2.65, 0.7169, -2.65, 0.616, 3.65, 1.517, 3.65, 1.617, 3.549, 1.617, 3.549, 1.617, 3.549, 1.517, 3.65, 1.517, -2.65, 1.517, -2.549, 1.517, -2.549, 1.617, -2.549, 1.617, -2.65, 1.617, -2.65, 1.517, 3.549, 0.616, 3.65, 0.616, 3.65, 0.7169, 3.65, 0.7169, 3.549, 0.7169, 3.549, 0.616, -0.5175, 0.7169, -0.6166, 0.7169, -0.6166, 0.616, -0.6166, 0.616, -0.5175, 0.616, -0.5175, 0.7169, 3.65, -0.6166, 3.65, -0.5175, 3.549, -0.5175, 3.549, -0.5175, 3.549, -0.6166, 3.65, -0.6166, -2.65, -0.6166, -2.549, -0.6166, -2.549, -0.5175, -2.549, -0.5175, -2.65, -0.5175, -2.65, -0.6166, -2.65, 0.616, -2.549, 0.616, -2.549, 0.7169, -2.549, 0.7169, -2.65, 0.7169, -2.65, 0.616, 1.617, 0.7169, 1.517, 0.7169, 1.517, 0.616, 1.517, 0.616, 1.617, 0.616, 1.617, 0.7169, -2.549, -0.6166, -2.549, -0.5175, -2.65, -0.5175, -2.65, -0.5175, -2.65, -0.6166, -2.549, -0.6166, 3.549, -0.6166, 3.65, -0.6166, 3.65, -0.5175, 3.65, -0.5175, 3.549, -0.5175, 3.549, -0.6166, 3.549, 0.616, 3.65, 0.616, 3.65, 0.7169, 3.65, 0.7169, 3.549, 0.7169, 3.549, 0.616, -0.6166, 0.616, -0.5175, 0.616, -0.5175, 0.7169, -0.5175, 0.7169, -0.6166, 0.7169, -0.6166, 0.616, 3.549, -0.5175, 3.65, -0.5175, 3.65, 1.517, 3.65, 1.517, 3.549, 1.517, 3.549, -0.5175, 1.517, 0.616, 1.517, 0.7169, -0.5175, 0.7169, -0.5175, 0.7169, -0.5175, 0.616, 1.517, 0.616, -2.65, -0.5175, -2.549, -0.5175, -2.549, 1.517, -2.549, 1.517, -2.65, 1.517, -2.65, -0.5175, -0.5175, 0.7169, -0.5175, 0.616, 1.517, 0.616, 1.517, 0.616, 1.517, 0.7169, -0.5175, 0.7169, -2.65, -0.5175, -2.549, -0.5175, -2.549, 1.517, -2.549, 1.517, -2.65, 1.517, -2.65, -0.5175, 1.517, 0.616, 1.517, 0.7169, -0.5175, 0.7169, -0.5175, 0.7169, -0.5175, 0.616, 1.517, 0.616, 3.549, -0.5175, 3.65, -0.5175, 3.65, 1.517, 3.65, 1.517, 3.549, 1.517, 3.549, -0.5175, -0.5175, 0.7169, -0.5175, 0.616, 1.517, 0.616, 1.517, 0.616, 1.517, 0.7169, -0.5175, 0.7169, 4.06, -1.272, 4.06, 2.272, -3.06, 2.272, -3.06, 2.272, -3.06, -1.272, 4.06, -1.272, 0.0, 0.0, 1.0, 0.0, 1.0, 1.0, 1.0, 1.0, 0.0, 1.0, 0.0, 0.0, -3.06, 0.3994, 4.06, 0.3994, 4.06, 0.6006, 4.06, 0.6006, -3.06, 0.6006, -3.06, 0.3994, -1.272, 0.3994, 2.272, 0.3994, 2.272, 0.6006, 2.272, 0.6006, -1.272, 0.6006, -1.272, 0.3994, -3.06, 0.3994, 4.06, 0.3994, 4.06, 0.6006, 4.06, 0.6006, -3.06, 0.6006, -3.06, 0.3994, -1.272, 0.3994, 2.272, 0.3994, 2.272, 0.6006, 2.272, 0.6006, -1.272, 0.6006, -1.272, 0.3994, -3.06, -1.272, 4.06, -1.272, 3.98, -1.192, 3.98, -1.192, -2.98, -1.192, -3.06, -1.272, 4.06, -1.272, 4.06, 2.272, 3.98, 2.192, 3.98, 2.192, 3.98, -1.192, 4.06, -1.272, 4.06, 2.272, -3.06, 2.272, -2.98, 2.192, -2.98, 2.192, 3.98, 2.192, 4.06, 2.272, -3.06, 2.272, -3.06, -1.272, -2.98, -1.192, -2.98, -1.192, -2.98, 2.192, -3.06, 2.272, 3.98, 0.6006, -2.98, 0.6006, -2.98, 0.5206, -2.98, 0.5206, 3.98, 0.5206, 3.98, 0.6006, 2.192, 0.6006, -1.192, 0.6006, -1.192, 0.5206, -1.192, 0.5206, 2.192, 0.5206, 2.192, 0.6006, 3.98, 0.6006, -2.98, 0.6006, -2.98, 0.5206, -2.98, 0.5206, 3.98, 0.5206, 3.98, 0.6006, 2.192, 0.6006, -1.192, 0.6006, -1.192, 0.5206, -1.192, 0.5206, 2.192, 0.5206, 2.192, 0.6006, 3.549, -0.6166, 3.549, -0.5175, 1.081, -0.5175, 1.081, -0.5175, 1.081, -0.6166, 3.549, -0.6166, 1.081, -0.6166, 1.081, -0.5175, 0.841, -0.5175, 0.841, -0.5175, 0.841, -0.6166, 1.081, -0.6166, 0.841, -0.6166, 0.841, -0.5175, 0.6404, -0.5175, 0.6404, -0.5175, 0.6404, -0.6166, 0.841, -0.6166, 0.6404, -0.6166, 0.6404, -0.5175, 0.5, -0.5175, 0.5, -0.5175, 0.5, -0.6166, 0.6404, -0.6166, 0.5, -0.6166, 0.5, -0.5175, 0.3596, -0.5175, 0.3596, -0.5175, 0.3596, -0.6166, 0.5, -0.6166, 0.3596, -0.6166, 0.3596, -0.5175, 0.159, -0.5175, 0.159, -0.5175, 0.159, -0.6166, 0.3596, -0.6166, 0.159, -0.6166, 0.159, -0.5175, -0.08065, -0.5175, -0.08065, -0.5175, -0.08065, -0.6166, 0.159, -0.6166, -0.08065, -0.6166, -0.08065, -0.5175, -2.549, -0.5175, -2.549, -0.5175, -2.549, -0.6166, -0.08065, -0.6166, -2.549, -0.6166, -0.08064, -0.6166, -0.08064, -0.5175, -0.08064, -0.5175, -2.549, -0.5175, -2.549, -0.6166, -0.08064, -0.6166, 0.159, -0.6166, 0.159, -0.5175, 0.159, -0.5175, -0.08064, -0.5175, -0.08064, -0.6166, 0.159, -0.6166, 0.3596, -0.6166, 0.3596, -0.5175, 0.3596, -0.5175, 0.159, -0.5175, 0.159, -0.6166, 0.3596, -0.6166, 0.5, -0.6166, 0.5, -0.5175, 0.5, -0.5175, 0.3596, -0.5175, 0.3596, -0.6166, 0.5, -0.6166, 0.6404, -0.6166, 0.6404, -0.5175, 0.6404, -0.5175, 0.5, -0.5175, 0.5, -0.6166, 0.6404, -0.6166, 0.841, -0.6166, 0.841, -0.5175, 0.841, -0.5175, 0.6404, -0.5175, 0.6404, -0.6166, 0.841, -0.6166, 1.081, -0.6166, 1.081, -0.5175, 1.081, -0.5175, 0.841, -0.5175, 0.841, -0.6166, 1.081, -0.6166, 3.549, -0.6166, 3.549, -0.5175, 3.549, -0.5175, 1.081, -0.5175, 1.081, -0.6166, -2.549, 0.616, -0.08064, 0.616, -0.08064, 0.7169, -0.08064, 0.7169, -2.549, 0.7169, -2.549, 0.616, -0.08064, 0.616, 0.159, 0.4694, 0.159, 0.5704, 0.159, 0.5704, -0.08064, 0.7169, -0.08064, 0.616, 0.159, 0.4694, 0.3596, 0.3383, 0.3596, 0.4392, 0.3596, 0.4392, 0.159, 0.5704, 0.159, 0.4694, 0.3596, 0.3383, 0.5, 0.2831, 0.5, 0.384, 0.5, 0.384, 0.3596, 0.4392, 0.3596, 0.3383, 0.5, 0.2831, 0.6404, 0.3383, 0.6404, 0.4392, 0.6404, 0.4392, 0.5, 0.384, 0.5, 0.2831, 0.6404, 0.3383, 0.841, 0.4694, 0.841, 0.5704, 0.841, 0.5704, 0.6404, 0.4392, 0.6404, 0.3383, 0.841, 0.4694, 1.081, 0.616, 1.081, 0.7169, 1.081, 0.7169, 0.841, 0.5704, 0.841, 0.4694, 1.081, 0.616, 3.549, 0.616, 3.549, 0.7169, 3.549, 0.7169, 1.081, 0.7169, 1.081, 0.616, -2.549, 0.616, -0.08065, 0.616, -0.08065, 0.7169, -0.08065, 0.7169, -2.549, 0.7169, -2.549, 0.616, -0.08065, 0.616, 0.159, 0.4694, 0.159, 0.5704, 0.159, 0.5704, -0.08065, 0.7169, -0.08065, 0.616, 0.159, 0.4694, 0.3596, 0.3383, 0.3596, 0.4392, 0.3596, 0.4392, 0.159, 0.5704, 0.159, 0.4694, 0.3596, 0.3383, 0.5, 0.2831, 0.5, 0.384, 0.5, 0.384, 0.3596, 0.4392, 0.3596, 0.3383, 0.5, 0.2831, 0.6404, 0.3383, 0.6404, 0.4392, 0.6404, 0.4392, 0.5, 0.384, 0.5, 0.2831, 0.6404, 0.3383, 0.841, 0.4694, 0.841, 0.5704, 0.841, 0.5704, 0.6404, 0.4392, 0.6404, 0.3383, 0.841, 0.4694, 1.081, 0.616, 1.081, 0.7169, 1.081, 0.7169, 0.841, 0.5704, 0.841, 0.4694, 1.081, 0.616, 3.549, 0.616, 3.549, 0.7169, 3.549, 0.7169, 1.081, 0.7169, 1.081, 0.616, 3.549, 1.517, 3.549, 1.617, 1.081, 1.617, 1.081, 1.617, 1.081, 1.517, 3.549, 1.517, 1.081, 1.517, 1.081, 1.617, 0.841, 1.617, 0.841, 1.617, 0.841, 1.517, 1.081, 1.517, 0.841, 1.517, 0.841, 1.617, 0.6404, 1.617, 0.6404, 1.617, 0.6404, 1.517, 0.841, 1.517, 0.6404, 1.517, 0.6404, 1.617, 0.5, 1.617, 0.5, 1.617, 0.5, 1.517, 0.6404, 1.517, 0.5, 1.517, 0.5, 1.617, 0.3596, 1.617, 0.3596, 1.617, 0.3596, 1.517, 0.5, 1.517, 0.3596, 1.517, 0.3596, 1.617, 0.159, 1.617, 0.159, 1.617, 0.159, 1.517, 0.3596, 1.517, 0.159, 1.517, 0.159, 1.617, -0.08065, 1.617, -0.08065, 1.617, -0.08065, 1.517, 0.159, 1.517, -0.08065, 1.517, -0.08065, 1.617, -2.549, 1.617, -2.549, 1.617, -2.549, 1.517, -0.08065, 1.517, -2.549, 1.517, -0.08064, 1.517, -0.08064, 1.617, -0.08064, 1.617, -2.549, 1.617, -2.549, 1.517, -0.08064, 1.517, 0.159, 1.517, 0.159, 1.617, 0.159, 1.617, -0.08064, 1.617, -0.08064, 1.517, 0.159, 1.517, 0.3596, 1.517, 0.3596, 1.617, 0.3596, 1.617, 0.159, 1.617, 0.159, 1.517, 0.3596, 1.517, 0.5, 1.517, 0.5, 1.617, 0.5, 1.617, 0.3596, 1.617, 0.3596, 1.517, 0.5, 1.517, 0.6404, 1.517, 0.6404, 1.617, 0.6404, 1.617, 0.5, 1.617, 0.5, 1.517, 0.6404, 1.517, 0.841, 1.517, 0.841, 1.617, 0.841, 1.617, 0.6404, 1.617, 0.6404, 1.517, 0.841, 1.517, 1.081, 1.517, 1.081, 1.617, 1.081, 1.617, 0.841, 1.617, 0.841, 1.517, 1.081, 1.517, 3.549, 1.517, 3.549, 1.617, 3.549, 1.617, 1.081, 1.617, 1.081, 1.517, -2.549, 0.616, -0.08064, 0.616, -0.08064, 0.7169, -0.08064, 0.7169, -2.549, 0.7169, -2.549, 0.616, -0.08064, 0.616, 0.159, 0.4694, 0.159, 0.5704, 0.159, 0.5704, -0.08064, 0.7169, -0.08064, 0.616, 0.159, 0.4694, 0.3596, 0.3383, 0.3596, 0.4392, 0.3596, 0.4392, 0.159, 0.5704, 0.159, 0.4694, 0.3596, 0.3383, 0.5, 0.2831, 0.5, 0.384, 0.5, 0.384, 0.3596, 0.4392, 0.3596, 0.3383, 0.5, 0.2831, 0.6404, 0.3383, 0.6404, 0.4392, 0.6404, 0.4392, 0.5, 0.384, 0.5, 0.2831, 0.6404, 0.3383, 0.841, 0.4694, 0.841, 0.5704, 0.841, 0.5704, 0.6404, 0.4392, 0.6404, 0.3383, 0.841, 0.4694, 1.081, 0.616, 1.081, 0.7169, 1.081, 0.7169, 0.841, 0.5704, 0.841, 0.4694, 1.081, 0.616, 3.549, 0.616, 3.549, 0.7169, 3.549, 0.7169, 1.081, 0.7169, 1.081, 0.616, -2.549, 0.616, -0.08065, 0.616, -0.08065, 0.7169, -0.08065, 0.7169, -2.549, 0.7169, -2.549, 0.616, -0.08065, 0.616, 0.159, 0.4694, 0.159, 0.5704, 0.159, 0.5704, -0.08065, 0.7169, -0.08065, 0.616, 0.159, 0.4694, 0.3596, 0.3383, 0.3596, 0.4392, 0.3596, 0.4392, 0.159, 0.5704, 0.159, 0.4694, 0.3596, 0.3383, 0.5, 0.2831, 0.5, 0.384, 0.5, 0.384, 0.3596, 0.4392, 0.3596, 0.3383, 0.5, 0.2831, 0.6404, 0.3383, 0.6404, 0.4392, 0.6404, 0.4392, 0.5, 0.384, 0.5, 0.2831, 0.6404, 0.3383, 0.841, 0.4694, 0.841, 0.5704, 0.841, 0.5704, 0.6404, 0.4392, 0.6404, 0.3383, 0.841, 0.4694, 1.081, 0.616, 1.081, 0.7169, 1.081, 0.7169, 0.841, 0.5704, 0.841, 0.4694, 1.081, 0.616, 3.549, 0.616, 3.549, 0.7169, 3.549, 0.7169, 1.081, 0.7169, 1.081, 0.616, -2.549, 1.517, -2.549, 1.617, -2.65, 1.617, -2.65, 1.617, -2.65, 1.517, -2.549, 1.517, 3.549, 1.517, 3.65, 1.517, 3.65, 1.617, 3.65, 1.617, 3.549, 1.617, 3.549, 1.517, 1.517, 0.616, 1.617, 0.616, 1.617, 0.7169, 1.617, 0.7169, 1.517, 0.7169, 1.517, 0.616, -2.65, 0.616, -2.549, 0.616, -2.549, 0.7169, -2.549, 0.7169, -2.65, 0.7169, -2.65, 0.616, 3.65, 1.517, 3.65, 1.617, 3.549, 1.617, 3.549, 1.617, 3.549, 1.517, 3.65, 1.517, -2.65, 1.517, -2.549, 1.517, -2.549, 1.617, -2.549, 1.617, -2.65, 1.617, -2.65, 1.517, 3.549, 0.616, 3.65, 0.616, 3.65, 0.7169, 3.65, 0.7169, 3.549, 0.7169, 3.549, 0.616, -0.5175, 0.7169, -0.6166, 0.7169, -0.6166, 0.616, -0.6166, 0.616, -0.5175, 0.616, -0.5175, 0.7169, 3.65, -0.6166, 3.65, -0.5175, 3.549, -0.5175, 3.549, -0.5175, 3.549, -0.6166, 3.65, -0.6166, -2.65, -0.6166, -2.549, -0.6166, -2.549, -0.5175, -2.549, -0.5175, -2.65, -0.5175, -2.65, -0.6166, -2.65, 0.616, -2.549, 0.616, -2.549, 0.7169, -2.549, 0.7169, -2.65, 0.7169, -2.65, 0.616, 1.617, 0.7169, 1.517, 0.7169, 1.517, 0.616, 1.517, 0.616, 1.617, 0.616, 1.617, 0.7169, -2.549, -0.6166, -2.549, -0.5175, -2.65, -0.5175, -2.65, -0.5175, -2.65, -0.6166, -2.549, -0.6166, 3.549, -0.6166, 3.65, -0.6166, 3.65, -0.5175, 3.65, -0.5175, 3.549, -0.5175, 3.549, -0.6166, 3.549, 0.616, 3.65, 0.616, 3.65, 0.7169, 3.65, 0.7169, 3.549, 0.7169, 3.549, 0.616, -0.6166, 0.616, -0.5175, 0.616, -0.5175, 0.7169, -0.5175, 0.7169, -0.6166, 0.7169, -0.6166, 0.616, 3.549, -0.5175, 3.65, -0.5175, 3.65, 1.517, 3.65, 1.517, 3.549, 1.517, 3.549, -0.5175, 1.517, 0.616, 1.517, 0.7169, -0.5175, 0.7169, -0.5175, 0.7169, -0.5175, 0.616, 1.517, 0.616, -2.65, -0.5175, -2.549, -0.5175, -2.549, 1.517, -2.549, 1.517, -2.65, 1.517, -2.65, -0.5175, -0.5175, 0.7169, -0.5175, 0.616, 1.517, 0.616, 1.517, 0.616, 1.517, 0.7169, -0.5175, 0.7169, -2.65, -0.5175, -2.549, -0.5175, -2.549, 1.517, -2.549, 1.517, -2.65, 1.517, -2.65, -0.5175, 1.517, 0.616, 1.517, 0.7169, -0.5175, 0.7169, -0.5175, 0.7169, -0.5175, 0.616, 1.517, 0.616, 3.549, -0.5175, 3.65, -0.5175, 3.65, 1.517, 3.65, 1.517, 3.549, 1.517, 3.549, -0.5175, -0.5175, 0.7169, -0.5175, 0.616, 1.517, 0.616, 1.517, 0.616, 1.517, 0.7169, -0.5175, 0.7169])
me_billboard.materials.append(mat_billboard1concrete_mat)
me_billboard.materials.append(mat_billboardads_mat)
me_billboard.materials.append(mat_billboard1metal_mat)
me_billboard.materials.append(mat_billboard1metal2_mat)
me_billboard.use_remesh_preserve_volume = False
me_billboard.use_remesh_preserve_attributes = False
me_billboard.use_mirror_vertex_groups = False
me_billboard.update()
me_billboard.normals_split_custom_set([tuple(v) for v in zip(*[iter([0.0, 0.0, -1.0, 0.0, 0.0, -1.0, 0.0, 0.0, -1.0, 0.0, 0.0, -1.0, 0.0, 0.0, -1.0, 0.0, 0.0, -1.0, 0.0, 0.0, 1.0, 0.0, 0.0, 1.0, 0.0, 0.0, 1.0, 0.0, 0.0, 1.0, 0.0, 0.0, 1.0, 0.0, 0.0, 1.0, 0.0, -1.0, 0.0, 0.0, -1.0, 0.0, 0.0, -1.0, 0.0, 0.0, -1.0, 0.0, 0.0, -1.0, 0.0, 0.0, -1.0, 0.0, 1.0, 0.0, 0.0, 1.0, 0.0, 0.0, 1.0, 0.0, 0.0, 1.0, 0.0, 0.0, 1.0, 0.0, 0.0, 1.0, 0.0, 0.0, 0.0, 1.0, 0.0, 0.0, 1.0, 0.0, 0.0, 1.0, 0.0, 0.0, 1.0, 0.0, 0.0, 1.0, 0.0, 0.0, 1.0, 0.0, -1.0, 0.0, 0.0, -1.0, 0.0, 0.0, -1.0, 0.0, 0.0, -1.0, 0.0, 0.0, -1.0, 0.0, 0.0, -1.0, 0.0, 0.0, 0.0, 0.0, -1.0, 0.0, 0.0, -1.0, 0.0, 0.0, -1.0, 0.0, 0.0, -1.0, 0.0, 0.0, -1.0, 0.0, 0.0, -1.0, 0.0, 0.0, 1.0, 0.0, 0.0, 1.0, 0.0, 0.0, 1.0, 0.0, 0.0, 1.0, 0.0, 0.0, 1.0, 0.0, 0.0, 1.0, 0.0, -1.0, -6.658e-08, 0.0, -1.0, -6.443e-08, 0.0, -1.0, -6.658e-08, 0.0, -1.0, -6.658e-08, 0.0, -1.0, -6.873e-08, 0.0, -1.0, -6.658e-08, 1.0, 0.0, 0.0, 1.0, 0.0, 0.0, 1.0, 0.0, 0.0, 1.0, 0.0, 0.0, 1.0, 0.0, 0.0, 1.0, 0.0, 0.0, 0.0, 1.0, 6.873e-08, 0.0, 1.0, 6.873e-08, 0.0, 1.0, 6.873e-08, 0.0, 1.0, 6.873e-08, 0.0, 1.0, 6.873e-08, 0.0, 1.0, 6.873e-08, -1.0, 0.0, 0.0, -1.0, 0.0, 0.0, -1.0, 0.0, 0.0, -1.0, 0.0, 0.0, -1.0, 0.0, 0.0, -1.0, 0.0, 0.0, -1.0, 2.464e-08, 3.949e-07, -0.9397, 2.34e-08, 0.342, -0.9397, 2.585e-08, 0.342, -0.9397, 2.585e-08, 0.342, -1.0, 2.954e-08, -3.949e-07, -1.0, 2.464e-08, 3.949e-07, -0.9397, 2.34e-08, 0.342, -0.766, 1.173e-09, 0.6428, -0.766, 1.97e-08, 0.6428, -0.766, 1.97e-08, 0.6428, -0.9397, 2.585e-08, 0.342, -0.9397, 2.34e-08, 0.342, -0.766, 1.173e-09, 0.6428, -0.5, -1.006e-08, 0.866, -0.5, -3.482e-09, 0.866, -0.5, -3.482e-09, 0.866, -0.766, 1.97e-08, 0.6428, -0.766, 1.173e-09, 0.6428, -0.5, -1.006e-08, 0.866, -0.1736, 0.0, 0.9848, -0.1736, -1.195e-08, 0.9848, -0.1736, -1.195e-08, 0.9848, -0.5, -3.482e-09, 0.866, -0.5, -1.006e-08, 0.866, -0.1736, 0.0, 0.9848, 0.1736, -1.611e-08, 0.9848, 0.1736, -4.31e-09, 0.9848, 0.1736, -4.31e-09, 0.9848, -0.1736, -1.195e-08, 0.9848, -0.1736, 0.0, 0.9848, 0.1736, -1.611e-08, 0.9848, 0.5, -1.625e-08, 0.866, 0.5, -2.237e-08, 0.866, 0.5, -2.237e-08, 0.866, 0.1736, -4.31e-09, 0.9848, 0.1736, -1.611e-08, 0.9848, 0.5, -1.625e-08, 0.866, 0.766, 0.0, 0.6428, 0.766, -1.792e-08, 0.6428, 0.766, -1.792e-08, 0.6428, 0.5, -2.237e-08, 0.866, 0.5, -1.625e-08, 0.866, 0.766, 0.0, 0.6428, 0.9397, 0.0, 0.342, 0.9397, 0.0, 0.342, 0.9397, 0.0, 0.342, 0.766, -1.792e-08, 0.6428, 0.766, 0.0, 0.6428, 0.9397, 0.0, 0.342, 1.0, 0.0, -1.06e-07, 1.0, 0.0, 6.743e-07, 1.0, 0.0, 6.743e-07, 0.9397, 0.0, 0.342, 0.9397, 0.0, 0.342, 1.0, 0.0, -1.06e-07, 0.9397, -4.63e-09, -0.342, 0.9397, 0.0, -0.342, 0.9397, 0.0, -0.342, 1.0, 0.0, 6.743e-07, 1.0, 0.0, -1.06e-07, 0.9397, -4.63e-09, -0.342, 0.766, 4.399e-09, -0.6428, 0.766, 2.167e-09, -0.6428, 0.766, 2.167e-09, -0.6428, 0.9397, 0.0, -0.342, 0.9397, -4.63e-09, -0.342, 0.766, 4.399e-09, -0.6428, 0.5, 2.03e-08, -0.866, 0.5, 1.361e-08, -0.866, 0.5, 1.361e-08, -0.866, 0.766, 2.167e-09, -0.6428, 0.766, 4.399e-09, -0.6428, 0.5, 2.03e-08, -0.866, 0.1736, 2.324e-08, -0.9848, 0.1736, 2.341e-08, -0.9848, 0.1736, 2.341e-08, -0.9848, 0.5, 1.361e-08, -0.866, 0.5, 2.03e-08, -0.866, 0.1736, 2.324e-08, -0.9848, -0.1736, 1.639e-08, -0.9848, -0.1736, 2.77e-08, -0.9848, -0.1736, 2.77e-08, -0.9848, 0.1736, 2.341e-08, -0.9848, 0.1736, 2.324e-08, -0.9848, -0.1736, 1.639e-08, -0.9848, -0.5, 4.345e-09, -0.866, -0.5, 2.301e-08, -0.866, -0.5, 2.301e-08, -0.866, -0.1736, 2.77e-08, -0.9848, -0.1736, 1.639e-08, -0.9848, -0.5, 4.345e-09, -0.866, -0.766, 1.103e-08, -0.6428, -0.766, 7.352e-09, -0.6428, -0.766, 7.352e-09, -0.6428, -0.5, 2.301e-08, -0.866, -0.5, 4.345e-09, -0.866, -0.766, 1.103e-08, -0.6428, -0.9397, 2.341e-08, -0.342, -0.9397, 1.483e-08, -0.342, -0.9397, 1.483e-08, -0.342, -0.766, 7.352e-09, -0.6428, -0.766, 1.103e-08, -0.6428, -0.9397, 2.341e-08, -0.342, -1.0, 2.464e-08, 3.949e-07, -1.0, 2.954e-08, -3.949e-07, -1.0, 2.954e-08, -3.949e-07, -0.9397, 1.483e-08, -0.342, -0.9397, 2.341e-08, -0.342, 0.0, -1.0, 1.796e-06, 0.0, -1.0, 0.0, 0.0, -1.0, -5.032e-08, 0.0, -1.0, -5.032e-08, 0.0, -1.0, 0.0, 0.0, -1.0, 2.338e-07, 0.0, -1.0, 2.338e-07, 0.0, -1.0, 3.742e-06, 0.0, -1.0, 1.175e-07, 0.0, -1.0, -5.032e-08, 0.0, -1.0, 2.338e-07, 0.0, -1.0, 1.175e-07, 0.0, -1.0, 1.175e-07, 0.0, -1.0, 0.0, 0.0, -1.0, 0.0, 0.0, -1.0, 0.0, 0.0, -1.0, 0.0, 0.0, -1.0, -4.416e-07, 0.0, -1.0, 1.175e-07, 0.0, -1.0, 0.0, 0.0, -1.0, -4.416e-07, 0.0, -1.0, -4.416e-07, 0.0, -1.0, -1.497e-05, 0.0, -1.0, 1.596e-07, 0.0, -1.0, 1.596e-07, 0.0, -1.0, -1.123e-05, 0.0, -1.0, -6.584e-07, 0.0, -1.0, -4.416e-07, 0.0, -1.0, 1.596e-07, 0.0, -1.0, -6.584e-07, 0.0, -1.0, 1.175e-07, 0.0, -1.0, -4.416e-07, 0.0, -1.0, -6.584e-07, 0.0, -1.0, -5.032e-08, 0.0, -1.0, 1.175e-07, 0.0, -1.0, -6.584e-07, 0.0, -1.0, -6.584e-07, 0.0, -1.0, -1.871e-06, 0.0, -1.0, -1.234e-08, 0.0, -1.0, -5.032e-08, 0.0, -1.0, -6.584e-07, 0.0, -1.0, -1.234e-08, 0.0, -1.0, 1.796e-06, 0.0, -1.0, -5.032e-08, 0.0, -1.0, -1.234e-08, 0.0, -1.0, 0.0, 0.0, -1.0, 1.796e-06, 0.0, -1.0, -1.234e-08, 0.0, 1.0, -3.741e-06, 0.0, 1.0, -5.987e-05, 0.0, 1.0, 2.863e-06, 0.0, 1.0, 2.863e-06, 0.0, 1.0, 5.987e-05, 0.0, 1.0, 1.811e-05, 0.0, 1.0, 1.811e-05, 0.0, 1.0, 0.0, 0.0, 1.0, 1.208e-06, 0.0, 1.0, 2.863e-06, 0.0, 1.0, 1.811e-05, 0.0, 1.0, 1.208e-06, 0.0, 1.0, 1.208e-06, 0.0, 1.0, -2.993e-05, 0.0, 1.0, 3.444e-06, 0.0, 1.0, 3.444e-06, 0.0, 1.0, -2.993e-05, 0.0, 1.0, 1.209e-06, 0.0, 1.0, 1.208e-06, 0.0, 1.0, 3.444e-06, 0.0, 1.0, 1.209e-06, 0.0, 1.0, 1.209e-06, 0.0, 1.0, 0.0, 0.0, 1.0, 6.888e-06, 0.0, 1.0, 6.888e-06, 0.0, 1.0, -0.0001197, 0.0, 1.0, -3.808e-06, 0.0, 1.0, 1.209e-06, 0.0, 1.0, 6.888e-06, 0.0, 1.0, -3.808e-06, 0.0, 1.0, 1.208e-06, 0.0, 1.0, 1.209e-06, 0.0, 1.0, -3.808e-06, 0.0, 1.0, 2.863e-06, 0.0, 1.0, 1.208e-06, 0.0, 1.0, -3.808e-06, 0.0, 1.0, -3.808e-06, 0.0, 1.0, 0.0, 0.0, 1.0, 4.864e-06, 0.0, 1.0, 2.863e-06, 0.0, 1.0, -3.808e-06, 0.0, 1.0, 4.864e-06, 0.0, 1.0, -3.741e-06, 0.0, 1.0, 2.863e-06, 0.0, 1.0, 4.864e-06, 0.0, 1.0, 0.0, 0.0, 1.0, -3.741e-06, 0.0, 1.0, 4.864e-06, 0.06976, 5.49e-08, -0.9976, 0.06976, 5.538e-08, -0.9976, 0.06976, 5.424e-08, -0.9976, 0.06976, 5.424e-08, -0.9976, 0.06976, 5.377e-08, -0.9976, 0.06976, 5.49e-08, -0.9976, -0.06976, -4.5e-08, 0.9976, -0.06976, 0.0, 0.9976, -0.06976, -1.821e-08, 0.9976, -0.06976, -1.821e-08, 0.9976, -0.06976, -6.321e-08, 0.9976, -0.06976, -4.5e-08, 0.9976, 0.0, -1.0, -3.53e-06, 0.0, -1.0, -2.662e-08, 0.0, -1.0, -9.078e-08, 0.0, -1.0, -9.078e-08, 0.0, -1.0, -3.594e-06, 0.0, -1.0, -3.53e-06, 0.9976, 0.0, 0.06976, 0.9976, 0.0, 0.06976, 0.9976, 0.0, 0.06976, 0.9976, 0.0, 0.06976, 0.9976, 0.0, 0.06976, 0.9976, 0.0, 0.06976, 0.0, 1.0, 4.638e-06, 0.0, 1.0, -3.048e-06, 0.0, 1.0, -2.908e-06, 0.0, 1.0, -2.908e-06, 0.0, 1.0, 4.779e-06, 0.0, 1.0, 4.638e-06, -0.9976, 7.725e-09, -0.06976, -0.9976, 2.14e-07, -0.06976, -0.9976, 2.062e-07, -0.06976, -0.9976, 2.062e-07, -0.06976, -0.9976, 0.0, -0.06976, -0.9976, 7.725e-09, -0.06976, -0.06976, 1.545e-06, 0.9976, -0.06976, 1.545e-06, 0.9976, -0.06976, 1.545e-06, 0.9976, -0.06976, -1.272e-06, 0.9976, -0.06976, -1.272e-06, 0.9976, -0.06976, -1.272e-06, 0.9976, -0.06976, 0.0, 0.9976, -0.06976, 0.0, 0.9976, -0.06976, 0.0, 0.9976, -0.06976, -7.046e-08, 0.9976, -0.06976, -7.046e-08, 0.9976, -0.06976, -7.046e-08, 0.9976, -0.06976, -1.105e-06, 0.9976, -0.06976, -1.105e-06, 0.9976, -0.06976, -1.105e-06, 0.9976, -0.06976, 1.434e-06, 0.9976, -0.06976, 1.434e-06, 0.9976, -0.06976, 1.434e-06, 0.9976, -0.06976, -5.887e-08, 0.9976, -0.06976, -5.887e-08, 0.9976, -0.06976, -5.887e-08, 0.9976, -0.06975, 0.0, 0.9976, -0.06975, 0.0, 0.9976, -0.06975, 0.0, 0.9976, 0.0, 1.0, -1.297e-05, 0.0, 1.0, -1.297e-05, 0.0, 1.0, -1.297e-05, 0.0, 1.0, 3.76e-06, 0.0, 1.0, 3.76e-06, 0.0, 1.0, 3.76e-06, -0.9976, 0.0, -0.06975, -0.9976, 0.0, -0.06975, -0.9976, 0.0, -0.06975, -0.9976, 0.0, -0.06975, -0.9976, 0.0, -0.06975, -0.9976, 0.0, -0.06975, 0.0, -1.0, 1.108e-05, 0.0, -1.0, 1.108e-05, 0.0, -1.0, 1.108e-05, 0.0, -1.0, -6.492e-06, 0.0, -1.0, -6.492e-06, 0.0, -1.0, -6.492e-06, 0.9976, 0.0, 0.06976, 0.9976, 0.0, 0.06976, 0.9976, 0.0, 0.06976, 0.9976, 0.0, 0.06976, 0.9976, 0.0, 0.06976, 0.9976, 0.0, 0.06976, 0.06976, 0.0, -0.9976, 0.06976, 0.0, -0.9976, -0.2402, 0.0, -0.9707, -0.2402, 0.0, -0.9707, -0.2402, 0.0, -0.9707, 0.06976, 0.0, -0.9976, -0.2402, 0.0, -0.9707, -0.2402, 0.0, -0.9707, -0.5073, 0.0, -0.8618, -0.5073, 0.0, -0.8618, -0.5073, 0.0, -0.8618, -0.2402, 0.0, -0.9707, -0.5073, 0.0, -0.8618, -0.5073, 0.0, -0.8618, -0.3958, 0.0, -0.9183, -0.3958, 0.0, -0.9183, -0.3958, 0.0, -0.9183, -0.5073, 0.0, -0.8618, -0.3958, 0.0, -0.9183, -0.3958, 0.0, -0.9183, 0.06975, 0.0, -0.9976, 0.06975, 0.0, -0.9976, 0.06976, 0.0, -0.9976, -0.3958, 0.0, -0.9183, 0.06976, 0.0, -0.9976, 0.06975, 0.0, -0.9976, 0.5198, 0.0, -0.8543, 0.5198, 0.0, -0.8543, 0.5198, 0.0, -0.8543, 0.06976, 0.0, -0.9976, 0.5198, 0.0, -0.8543, 0.5198, 0.0, -0.8543, 0.6223, 0.0, -0.7828, 0.6223, 0.0, -0.7828, 0.6223, 0.0, -0.7828, 0.5198, 0.0, -0.8543, 0.6223, 0.0, -0.7828, 0.6223, 0.0, -0.7828, 0.3729, 0.0, -0.9279, 0.3729, 0.0, -0.9279, 0.3729, 0.0, -0.9279, 0.6223, 0.0, -0.7828, 0.3729, 0.0, -0.9279, 0.3729, 0.0, -0.9279, 0.06976, 0.0, -0.9976, 0.06976, 0.0, -0.9976, 0.06976, 0.0, -0.9976, 0.3729, 0.0, -0.9279, -0.06976, 0.0, 0.9976, 0.2402, 1.3e-07, 0.9707, 0.2402, 0.0, 0.9707, 0.2402, 0.0, 0.9707, -0.06976, 0.0, 0.9976, -0.06976, 0.0, 0.9976, 0.2402, 1.3e-07, 0.9707, 0.5073, 1.787e-06, 0.8618, 0.5073, 1.877e-06, 0.8618, 0.5073, 1.877e-06, 0.8618, 0.2402, 0.0, 0.9707, 0.2402, 1.3e-07, 0.9707, 0.5073, 1.787e-06, 0.8618, 0.3958, 0.0, 0.9183, 0.3958, 2.153e-07, 0.9183, 0.3958, 2.153e-07, 0.9183, 0.5073, 1.877e-06, 0.8618, 0.5073, 1.787e-06, 0.8618, 0.3958, 0.0, 0.9183, -0.06976, 0.0, 0.9976, -0.06975, 0.0, 0.9976, -0.06975, 0.0, 0.9976, 0.3958, 2.153e-07, 0.9183, 0.3958, 0.0, 0.9183, -0.06976, 0.0, 0.9976, -0.5198, 0.0, 0.8543, -0.5198, 0.0, 0.8543, -0.5198, 0.0, 0.8543, -0.06975, 0.0, 0.9976, -0.06976, 0.0, 0.9976, -0.5198, 0.0, 0.8543, -0.6223, 0.0, 0.7828, -0.6223, 0.0, 0.7828, -0.6223, 0.0, 0.7828, -0.5198, 0.0, 0.8543, -0.5198, 0.0, 0.8543, -0.6223, 0.0, 0.7828, -0.3729, 0.0, 0.9279, -0.3729, 0.0, 0.9279, -0.3729, 0.0, 0.9279, -0.6223, 0.0, 0.7828, -0.6223, 0.0, 0.7828, -0.3729, 0.0, 0.9279, -0.06976, 0.0, 0.9976, -0.06976, 0.0, 0.9976, -0.06976, 0.0, 0.9976, -0.3729, 0.0, 0.9279, -0.3729, 0.0, 0.9279, 0.0, -1.0, -7.731e-06, 0.0, -1.0, 2.387e-06, 0.0, -1.0, 6.265e-06, 0.0, -1.0, 6.265e-06, 0.0, -1.0, -7.916e-06, 0.0, -1.0, -7.731e-06, 0.0, -1.0, 2.387e-06, 0.0, -1.0, -3.826e-06, 0.0, -1.0, -4.562e-06, 0.0, -1.0, -4.562e-06, 0.0, -1.0, 6.265e-06, 0.0, -1.0, 2.387e-06, 0.0, -1.0, -3.826e-06, 0.0, -1.0, -3.317e-06, 0.0, -1.0, -4.228e-06, 0.0, -1.0, -4.228e-06, 0.0, -1.0, -4.562e-06, 0.0, -1.0, -3.826e-06, 0.0, -1.0, -3.317e-06, 0.0, -1.0, -1.305e-06, 0.0, -1.0, -7.161e-07, 0.0, -1.0, -7.161e-07, 0.0, -1.0, -4.228e-06, 0.0, -1.0, -3.317e-06, 0.0, -1.0, -1.305e-06, 0.0, -1.0, -3.763e-06, 0.0, -1.0, 1.552e-06, 0.0, -1.0, 1.552e-06, 0.0, -1.0, -7.161e-07, 0.0, -1.0, -1.305e-06, 0.0, -1.0, -3.763e-06, 0.0, -1.0, -2.142e-06, 0.0, -1.0, 2.972e-06, 0.0, -1.0, 2.972e-06, 0.0, -1.0, 1.552e-06, 0.0, -1.0, -3.763e-06, 0.0, -1.0, -2.142e-06, 0.0, -1.0, -5.254e-06, 0.0, -1.0, -4.32e-06, 0.0, -1.0, -4.32e-06, 0.0, -1.0, 2.972e-06, 0.0, -1.0, -2.142e-06, 0.0, -1.0, -5.254e-06, 0.0, -1.0, 2.047e-06, 0.0, -1.0, 1.459e-06, 0.0, -1.0, 1.459e-06, 0.0, -1.0, -4.32e-06, 0.0, -1.0, -5.254e-06, 0.0, 1.0, -4.453e-06, 0.0, 1.0, -2.853e-06, 0.0, 1.0, -8.611e-07, 0.0, 1.0, -8.611e-07, 0.0, 1.0, -4.724e-06, 0.0, 1.0, -4.453e-06, 0.0, 1.0, -2.853e-06, 0.0, 1.0, 2.69e-06, 0.0, 1.0, 5.684e-06, 0.0, 1.0, 5.684e-06, 0.0, 1.0, -8.611e-07, 0.0, 1.0, -2.853e-06, 0.0, 1.0, 2.69e-06, 0.0, 1.0, -2.575e-07, 0.0, 1.0, -1.18e-07, 0.0, 1.0, -1.18e-07, 0.0, 1.0, 5.684e-06, 0.0, 1.0, 2.69e-06, 0.0, 1.0, -2.575e-07, 0.0, 1.0, 2.611e-07, 0.0, 1.0, -2.387e-07, 0.0, 1.0, -2.387e-07, 0.0, 1.0, -1.18e-07, 0.0, 1.0, -2.575e-07, 0.0, 1.0, 2.611e-07, 0.0, 1.0, 3.694e-06, 0.0, 1.0, 9.371e-06, 0.0, 1.0, 9.371e-06, 0.0, 1.0, -2.387e-07, 0.0, 1.0, 2.611e-07, 0.0, 1.0, 3.694e-06, 0.0, 1.0, -3.965e-06, 0.0, 1.0, 1.707e-06, 0.0, 1.0, 1.707e-06, 0.0, 1.0, 9.371e-06, 0.0, 1.0, 3.694e-06, 0.0, 1.0, -3.965e-06, 0.0, 1.0, 5.05e-07, 0.0, 1.0, 2.885e-06, 0.0, 1.0, 2.885e-06, 0.0, 1.0, 1.707e-06, 0.0, 1.0, -3.965e-06, 0.0, 1.0, 5.05e-07, 0.0, 1.0, -6.158e-06, 0.0, 1.0, -5.807e-06, 0.0, 1.0, -5.807e-06, 0.0, 1.0, 2.885e-06, 0.0, 1.0, 5.05e-07, 0.06976, 2.659e-08, -0.9976, 0.06976, 0.0, -0.9976, -0.2402, 2.014e-06, -0.9707, -0.2402, 2.014e-06, -0.9707, -0.2402, 1.929e-06, -0.9707, 0.06976, 2.659e-08, -0.9976, -0.2402, 1.929e-06, -0.9707, -0.2402, 2.014e-06, -0.9707, -0.5073, 1.082e-07, -0.8618, -0.5073, 1.082e-07, -0.8618, -0.5073, 0.0, -0.8618, -0.2402, 1.929e-06, -0.9707, -0.5073, 0.0, -0.8618, -0.5073, 1.082e-07, -0.8618, -0.3958, 0.0, -0.9183, -0.3958, 0.0, -0.9183, -0.3958, 0.0, -0.9183, -0.5073, 0.0, -0.8618, -0.3958, 0.0, -0.9183, -0.3958, 0.0, -0.9183, 0.06975, 0.0, -0.9976, 0.06975, 0.0, -0.9976, 0.06976, 0.0, -0.9976, -0.3958, 0.0, -0.9183, 0.06976, 0.0, -0.9976, 0.06975, 0.0, -0.9976, 0.5198, 0.0, -0.8543, 0.5198, 0.0, -0.8543, 0.5198, 0.0, -0.8543, 0.06976, 0.0, -0.9976, 0.5198, 0.0, -0.8543, 0.5198, 0.0, -0.8543, 0.6223, 0.0, -0.7828, 0.6223, 0.0, -0.7828, 0.6223, 0.0, -0.7828, 0.5198, 0.0, -0.8543, 0.6223, 0.0, -0.7828, 0.6223, 0.0, -0.7828, 0.3729, 0.0, -0.9279, 0.3729, 0.0, -0.9279, 0.3729, 0.0, -0.9279, 0.6223, 0.0, -0.7828, 0.3729, 0.0, -0.9279, 0.3729, 0.0, -0.9279, 0.06976, 0.0, -0.9976, 0.06976, 0.0, -0.9976, 0.06976, 0.0, -0.9976, 0.3729, 0.0, -0.9279, -0.06976, 0.0, 0.9976, 0.2402, 0.0, 0.9707, 0.2402, 0.0, 0.9707, 0.2402, 0.0, 0.9707, -0.06976, 0.0, 0.9976, -0.06976, 0.0, 0.9976, 0.2402, 0.0, 0.9707, 0.5073, 0.0, 0.8618, 0.5073, 0.0, 0.8618, 0.5073, 0.0, 0.8618, 0.2402, 0.0, 0.9707, 0.2402, 0.0, 0.9707, 0.5073, 0.0, 0.8618, 0.3958, 0.0, 0.9183, 0.3958, 0.0, 0.9183, 0.3958, 0.0, 0.9183, 0.5073, 0.0, 0.8618, 0.5073, 0.0, 0.8618, 0.3958, 0.0, 0.9183, -0.06976, 0.0, 0.9976, -0.06975, 0.0, 0.9976, -0.06975, 0.0, 0.9976, 0.3958, 0.0, 0.9183, 0.3958, 0.0, 0.9183, -0.06976, 0.0, 0.9976, -0.5198, 0.0, 0.8543, -0.5198, 0.0, 0.8543, -0.5198, 0.0, 0.8543, -0.06975, 0.0, 0.9976, -0.06976, 0.0, 0.9976, -0.5198, 0.0, 0.8543, -0.6223, 0.0, 0.7828, -0.6223, 0.0, 0.7828, -0.6223, 0.0, 0.7828, -0.5198, 0.0, 0.8543, -0.5198, 0.0, 0.8543, -0.6223, 0.0, 0.7828, -0.3729, 0.0, 0.9279, -0.3729, 0.0, 0.9279, -0.3729, 0.0, 0.9279, -0.6223, 0.0, 0.7828, -0.6223, 0.0, 0.7828, -0.3729, 0.0, 0.9279, -0.06976, 0.0, 0.9976, -0.06976, 0.0, 0.9976, -0.06976, 0.0, 0.9976, -0.3729, 0.0, 0.9279, -0.3729, 0.0, 0.9279, -3.397e-07, -1.0, -5.413e-06, -1.417e-07, -1.0, 6.283e-06, -2.12e-07, -1.0, 7.597e-06, -2.12e-07, -1.0, 7.597e-06, -3.397e-07, -1.0, -5.862e-06, -3.397e-07, -1.0, -5.413e-06, -1.417e-07, -1.0, 6.283e-06, 0.0, -1.0, -1.749e-06, 0.0, -1.0, -3.78e-06, 0.0, -1.0, -3.78e-06, -2.12e-07, -1.0, 7.597e-06, -1.417e-07, -1.0, 6.283e-06, 0.0, -1.0, -1.749e-06, 0.0, -1.0, -1.812e-06, 0.0, -1.0, -3.454e-06, 0.0, -1.0, -3.454e-06, 0.0, -1.0, -3.78e-06, 0.0, -1.0, -1.749e-06, 0.0, -1.0, -1.812e-06, 0.0, -1.0, 1.305e-07, 0.0, -1.0, -1.194e-07, 0.0, -1.0, -1.194e-07, 0.0, -1.0, -3.454e-06, 0.0, -1.0, -1.812e-06, 0.0, -1.0, 1.305e-07, 0.0, -1.0, 8.524e-07, 0.0, -1.0, 4.871e-06, 0.0, -1.0, 4.871e-06, 0.0, -1.0, -1.194e-07, 0.0, -1.0, 1.305e-07, 0.0, -1.0, 8.524e-07, 0.0, -1.0, -3.28e-06, 0.0, -1.0, -3.47e-06, 0.0, -1.0, -3.47e-06, 0.0, -1.0, 4.871e-06, 0.0, -1.0, 8.524e-07, 0.0, -1.0, -3.28e-06, 1.417e-07, -1.0, 5.204e-06, 2.12e-07, -1.0, 3.038e-06, 2.12e-07, -1.0, 3.038e-06, 0.0, -1.0, -3.47e-06, 0.0, -1.0, -3.28e-06, 1.417e-07, -1.0, 5.204e-06, 3.397e-07, -1.0, -9.279e-07, 3.397e-07, -1.0, -8.735e-07, 3.397e-07, -1.0, -8.735e-07, 2.12e-07, -1.0, 3.038e-06, 1.417e-07, -1.0, 5.204e-06, 0.0, 1.0, -3.148e-06, -1.128e-06, 1.0, -5.51e-06, -6.109e-07, 1.0, -4.496e-06, -6.109e-07, 1.0, -4.496e-06, 0.0, 1.0, 1.549e-07, 0.0, 1.0, -3.148e-06, -1.128e-06, 1.0, -5.51e-06, -5.612e-06, 1.0, 1.513e-05, -5.593e-06, 1.0, 1.644e-05, -5.593e-06, 1.0, 1.644e-05, -6.109e-07, 1.0, -4.496e-06, -1.128e-06, 1.0, -5.51e-06, -5.612e-06, 1.0, 1.513e-05, -4.609e-06, 1.0, 6.464e-06, -4.754e-06, 1.0, 9.43e-06, -4.754e-06, 1.0, 9.43e-06, -5.593e-06, 1.0, 1.644e-05, -5.612e-06, 1.0, 1.513e-05, -4.609e-06, 1.0, 6.464e-06, -1.187e-06, 1.0, -1.731e-06, -2.369e-06, 1.0, -4.908e-06, -2.369e-06, 1.0, -4.908e-06, -4.754e-06, 1.0, 9.43e-06, -4.609e-06, 1.0, 6.464e-06, -1.187e-06, 1.0, -1.731e-06, 6.692e-06, 1.0, 6.423e-06, 4.549e-06, 1.0, 1.67e-06, 4.549e-06, 1.0, 1.67e-06, -2.369e-06, 1.0, -4.908e-06, -1.187e-06, 1.0, -1.731e-06, 6.692e-06, 1.0, 6.423e-06, 4.784e-06, 1.0, 1.662e-05, 5.872e-06, 1.0, 1.687e-05, 5.872e-06, 1.0, 1.687e-05, 4.549e-06, 1.0, 1.67e-06, 6.692e-06, 1.0, 6.423e-06, 4.784e-06, 1.0, 1.662e-05, 0.0, 1.0, 3.493e-06, 3.321e-07, 1.0, 7.407e-06, 3.321e-07, 1.0, 7.407e-06, 5.872e-06, 1.0, 1.687e-05, 4.784e-06, 1.0, 1.662e-05, 0.0, 1.0, 3.493e-06, 0.0, 1.0, -5.518e-06, 0.0, 1.0, -7.501e-06, 0.0, 1.0, -7.501e-06, 3.321e-07, 1.0, 7.407e-06, 0.0, 1.0, 3.493e-06, 0.06976, 0.0, -0.9976, 0.06976, 0.0, -0.9976, 0.06976, 0.0, -0.9976, 0.06976, 0.0, -0.9976, 0.06976, 0.0, -0.9976, 0.06976, 0.0, -0.9976, -0.06976, 0.0, 0.9976, -0.06976, 0.0, 0.9976, -0.06976, 0.0, 0.9976, -0.06976, 0.0, 0.9976, -0.06976, 0.0, 0.9976, -0.06976, 0.0, 0.9976, 0.9976, 0.0, 0.06976, 0.9976, 0.0, 0.06976, 0.9976, 0.0, 0.06976, 0.9976, 0.0, 0.06976, 0.9976, 0.0, 0.06976, 0.9976, 0.0, 0.06976, 0.0, 1.0, -1.453e-08, 0.0, 1.0, -3.148e-06, 0.0, 1.0, 1.549e-07, 0.0, 1.0, 1.549e-07, 0.0, 1.0, 6.575e-06, 0.0, 1.0, -1.453e-08, 0.06975, 0.0, -0.9976, 0.06976, 0.0, -0.9976, 0.06976, 0.0, -0.9976, 0.06976, 0.0, -0.9976, 0.06976, 2.659e-08, -0.9976, 0.06975, 0.0, -0.9976, -0.06976, 0.0, 0.9976, -0.06976, 0.0, 0.9976, -0.06976, 0.0, 0.9976, -0.06976, 0.0, 0.9976, -0.06976, 0.0, 0.9976, -0.06976, 0.0, 0.9976, 0.0, 1.0, -5.518e-06, 0.0, 1.0, 8.454e-06, 0.0, 1.0, 3.747e-06, 0.0, 1.0, 3.747e-06, 0.0, 1.0, -7.501e-06, 0.0, 1.0, -5.518e-06, -0.9976, 0.0, -0.06976, -0.9976, 0.0, -0.06976, -0.9976, 0.0, -0.06976, -0.9976, 0.0, -0.06976, -0.9976, 0.0, -0.06976, -0.9976, 0.0, -0.06976, 0.06976, 0.0, -0.9976, 0.06976, 0.0, -0.9976, 0.06976, 0.0, -0.9976, 0.06976, 0.0, -0.9976, 0.06976, 0.0, -0.9976, 0.06976, 0.0, -0.9976, -0.06976, 0.0, 0.9976, -0.06976, 0.0, 0.9976, -0.06976, 0.0, 0.9976, -0.06976, 0.0, 0.9976, -0.06976, 0.0, 0.9976, -0.06976, 0.0, 0.9976, 0.0, -1.0, -1.41e-06, 0.0, -1.0, -7.731e-06, 0.0, -1.0, -7.916e-06, 0.0, -1.0, -7.916e-06, 0.0, -1.0, -9.393e-07, 0.0, -1.0, -1.41e-06, -0.9976, 0.0, -0.06976, -0.9976, 0.0, -0.06976, -0.9976, 0.0, -0.06976, -0.9976, 0.0, -0.06976, -0.9976, 0.0, -0.06976, -0.9976, 0.0, -0.06976, 0.06976, 0.0, -0.9976, 0.06976, 0.0, -0.9976, 0.06975, 0.0, -0.9976, 0.06975, 0.0, -0.9976, 0.06975, 0.0, -0.9976, 0.06976, 0.0, -0.9976, -0.06976, 0.0, 0.9976, -0.06976, 0.0, 0.9976, -0.06976, 0.0, 0.9976, -0.06976, 0.0, 0.9976, -0.06976, 0.0, 0.9976, -0.06976, 0.0, 0.9976, 0.0, -1.0, 2.047e-06, 0.0, -1.0, 9.393e-07, 0.0, -1.0, -2.08e-09, 0.0, -1.0, -2.08e-09, 0.0, -1.0, 1.459e-06, 0.0, -1.0, 2.047e-06, 0.9976, 0.0, 0.06976, 0.9976, 0.0, 0.06976, 0.9976, 0.0, 0.06976, 0.9976, 0.0, 0.06976, 0.9976, 0.0, 0.06976, 0.9976, 0.0, 0.06976, 0.06976, 7.637e-08, -0.9976, 0.06976, 7.885e-08, -0.9976, 0.06976, 2.479e-09, -0.9976, 0.06976, 2.479e-09, -0.9976, 0.06976, 0.0, -0.9976, 0.06976, 7.637e-08, -0.9976, -0.9976, -1.746e-09, -0.06976, -0.9976, 0.0, -0.06976, -0.9976, -5.362e-08, -0.06976, -0.9976, -5.362e-08, -0.06976, -0.9976, -5.536e-08, -0.06976, -0.9976, -1.746e-09, -0.06976, -0.06976, -1.032e-07, 0.9976, -0.06976, -1.065e-07, 0.9976, -0.06976, -3.348e-09, 0.9976, -0.06976, -3.348e-09, 0.9976, -0.06976, 0.0, 0.9976, -0.06976, -1.032e-07, 0.9976, 0.9976, -3.242e-09, 0.06976, 0.9976, 0.0, 0.06976, 0.9976, -9.954e-08, 0.06976, 0.9976, -9.954e-08, 0.06976, 0.9976, -1.028e-07, 0.06976, 0.9976, -3.242e-09, 0.06976, 0.06976, 2.679e-08, -0.9976, 0.06976, 2.33e-08, -0.9976, 0.06976, 1.309e-07, -0.9976, 0.06976, 1.309e-07, -0.9976, 0.06976, 1.344e-07, -0.9976, 0.06976, 2.679e-08, -0.9976, -0.9976, -1.172e-08, -0.06976, -0.9976, 0.0, -0.06976, -0.9976, -3.597e-07, -0.06976, -0.9976, -3.597e-07, -0.06976, -0.9976, -3.714e-07, -0.06976, -0.9976, -1.172e-08, -0.06976, -0.06976, -1.049e-07, 0.9976, -0.06976, -1.083e-07, 0.9976, -0.06976, -3.405e-09, 0.9976, -0.06976, -3.405e-09, 0.9976, -0.06976, 0.0, 0.9976, -0.06976, -1.049e-07, 0.9976, 0.9976, 3.554e-07, 0.06976, 0.9976, 3.536e-07, 0.06976, 0.9976, 4.08e-07, 0.06976, 0.9976, 4.08e-07, 0.06976, 0.9976, 4.098e-07, 0.06976, 0.9976, 3.554e-07, 0.06976, 0.06976, 5.467e-08, 0.9976, 0.06976, 5.367e-08, 0.9976, 0.06976, 5.608e-08, 0.9976, 0.06976, 5.608e-08, 0.9976, 0.06976, 5.708e-08, 0.9976, 0.06976, 5.467e-08, 0.9976, -0.06976, -6.824e-08, -0.9976, -0.06976, -6.321e-08, -0.9976, -0.06976, -6.525e-08, -0.9976, -0.06976, -6.525e-08, -0.9976, -0.06976, -7.028e-08, -0.9976, -0.06976, -6.824e-08, -0.9976, 0.0, -1.0, 6.661e-06, 0.0, -1.0, -3.221e-06, 0.0, -1.0, -3.04e-06, 0.0, -1.0, -3.04e-06, 0.0, -1.0, 6.842e-06, 0.0, -1.0, 6.661e-06, -0.9976, 0.0, 0.06976, -0.9976, 0.0, 0.06976, -0.9976, 0.0, 0.06976, -0.9976, 0.0, 0.06976, -0.9976, 0.0, 0.06976, -0.9976, 0.0, 0.06976, 0.0, 1.0, 2.908e-06, 0.0, 1.0, -4.779e-06, 0.0, 1.0, -4.638e-06, 0.0, 1.0, -4.638e-06, 0.0, 1.0, 3.048e-06, 0.0, 1.0, 2.908e-06, 0.9976, 0.0, -0.06976, 0.9976, 0.0, -0.06976, 0.9976, 0.0, -0.06976, 0.9976, 0.0, -0.06976, 0.9976, 0.0, -0.06976, 0.9976, 0.0, -0.06976, -0.06976, 9.083e-07, -0.9976, -0.06976, 9.083e-07, -0.9976, -0.06976, 9.083e-07, -0.9976, -0.06976, -1.233e-06, -0.9976, -0.06976, -1.233e-06, -0.9976, -0.06976, -1.233e-06, -0.9976, -0.06976, -5.887e-08, -0.9976, -0.06976, -5.887e-08, -0.9976, -0.06976, -5.887e-08, -0.9976, -0.06976, -5.285e-08, -0.9976, -0.06976, -5.285e-08, -0.9976, -0.06976, -5.285e-08, -0.9976, -0.06976, -1.159e-06, -0.9976, -0.06976, -1.159e-06, -0.9976, -0.06976, -1.159e-06, -0.9976, -0.06976, -9.163e-07, -0.9976, -0.06976, -9.163e-07, -0.9976, -0.06976, -9.163e-07, -0.9976, -0.06975, -5.046e-08, -0.9976, -0.06975, -5.046e-08, -0.9976, -0.06975, -5.046e-08, -0.9976, -0.06976, 0.0, -0.9976, -0.06976, 0.0, -0.9976, -0.06976, 0.0, -0.9976, 0.0, 1.0, 1.378e-05, 0.0, 1.0, 1.378e-05, 0.0, 1.0, 1.378e-05, 0.0, 1.0, -4.565e-06, 0.0, 1.0, -4.565e-06, 0.0, 1.0, -4.565e-06, 0.9976, 0.0, -0.06976, 0.9976, 0.0, -0.06976, 0.9976, 0.0, -0.06976, 0.9976, 0.0, -0.06976, 0.9976, 0.0, -0.06976, 0.9976, 0.0, -0.06976, 0.0, -1.0, 6.492e-06, 0.0, -1.0, 6.492e-06, 0.0, -1.0, 6.492e-06, 0.0, -1.0, -1.108e-05, 0.0, -1.0, -1.108e-05, 0.0, -1.0, -1.108e-05, -0.9976, 0.0, 0.06975, -0.9976, 0.0, 0.06975, -0.9976, 0.0, 0.06975, -0.9976, 0.0, 0.06975, -0.9976, 0.0, 0.06975, -0.9976, 0.0, 0.06975, 0.06976, 2.659e-08, 0.9976, 0.06976, 0.0, 0.9976, 0.3729, 2.014e-06, 0.9279, 0.3729, 2.014e-06, 0.9279, 0.3729, 1.929e-06, 0.9279, 0.06976, 2.659e-08, 0.9976, 0.3729, 1.929e-06, 0.9279, 0.3729, 2.014e-06, 0.9279, 0.6223, 1.082e-07, 0.7828, 0.6223, 1.082e-07, 0.7828, 0.6223, 0.0, 0.7828, 0.3729, 1.929e-06, 0.9279, 0.6223, 0.0, 0.7828, 0.6223, 1.082e-07, 0.7828, 0.5198, 0.0, 0.8543, 0.5198, 0.0, 0.8543, 0.5198, 0.0, 0.8543, 0.6223, 0.0, 0.7828, 0.5198, 0.0, 0.8543, 0.5198, 0.0, 0.8543, 0.06976, 0.0, 0.9976, 0.06976, 0.0, 0.9976, 0.06975, 0.0, 0.9976, 0.5198, 0.0, 0.8543, 0.06975, 0.0, 0.9976, 0.06976, 0.0, 0.9976, -0.3958, 0.0, 0.9183, -0.3958, 0.0, 0.9183, -0.3958, 0.0, 0.9183, 0.06975, 0.0, 0.9976, -0.3958, 0.0, 0.9183, -0.3958, 0.0, 0.9183, -0.5073, 0.0, 0.8618, -0.5073, 0.0, 0.8618, -0.5073, 0.0, 0.8618, -0.3958, 0.0, 0.9183, -0.5073, 0.0, 0.8618, -0.5073, 0.0, 0.8618, -0.2402, 0.0, 0.9707, -0.2402, 0.0, 0.9707, -0.2402, 0.0, 0.9707, -0.5073, 0.0, 0.8618, -0.2402, 0.0, 0.9707, -0.2402, 0.0, 0.9707, 0.06976, 0.0, 0.9976, 0.06976, 0.0, 0.9976, 0.06976, 0.0, 0.9976, -0.2402, 0.0, 0.9707, -0.06976, 0.0, -0.9976, -0.3729, 0.0, -0.9279, -0.3729, 0.0, -0.9279, -0.3729, 0.0, -0.9279, -0.06976, 0.0, -0.9976, -0.06976, 0.0, -0.9976, -0.3729, 0.0, -0.9279, -0.6223, 0.0, -0.7828, -0.6223, 0.0, -0.7828, -0.6223, 0.0, -0.7828, -0.3729, 0.0, -0.9279, -0.3729, 0.0, -0.9279, -0.6223, 0.0, -0.7828, -0.5198, 0.0, -0.8543, -0.5198, 0.0, -0.8543, -0.5198, 0.0, -0.8543, -0.6223, 0.0, -0.7828, -0.6223, 0.0, -0.7828, -0.5198, 0.0, -0.8543, -0.06975, 0.0, -0.9976, -0.06976, 0.0, -0.9976, -0.06976, 0.0, -0.9976, -0.5198, 0.0, -0.8543, -0.5198, 0.0, -0.8543, -0.06975, 0.0, -0.9976, 0.3958, 0.0, -0.9183, 0.3958, 0.0, -0.9183, 0.3958, 0.0, -0.9183, -0.06976, 0.0, -0.9976, -0.06975, 0.0, -0.9976, 0.3958, 0.0, -0.9183, 0.5073, 0.0, -0.8618, 0.5073, 0.0, -0.8618, 0.5073, 0.0, -0.8618, 0.3958, 0.0, -0.9183, 0.3958, 0.0, -0.9183, 0.5073, 0.0, -0.8618, 0.2402, 0.0, -0.9707, 0.2402, 0.0, -0.9707, 0.2402, 0.0, -0.9707, 0.5073, 0.0, -0.8618, 0.5073, 0.0, -0.8618, 0.2402, 0.0, -0.9707, -0.06976, 0.0, -0.9976, -0.06976, 0.0, -0.9976, -0.06976, 0.0, -0.9976, 0.2402, 0.0, -0.9707, 0.2402, 0.0, -0.9707, 0.0, -1.0, 3.63e-06, 0.0, -1.0, -6.124e-06, 0.0, -1.0, -6.448e-06, 0.0, -1.0, -6.448e-06, 0.0, -1.0, 3.352e-06, 0.0, -1.0, 3.63e-06, 0.0, -1.0, -6.124e-06, 0.0, -1.0, 2.165e-06, 0.0, -1.0, 3.785e-06, 0.0, -1.0, 3.785e-06, 0.0, -1.0, -6.448e-06, 0.0, -1.0, -6.124e-06, 0.0, -1.0, 2.165e-06, 0.0, -1.0, 4.922e-07, 0.0, -1.0, -5.173e-08, 0.0, -1.0, -5.173e-08, 0.0, -1.0, 3.785e-06, 0.0, -1.0, 2.165e-06, 0.0, -1.0, 4.922e-07, 0.0, -1.0, 1.697e-06, 0.0, -1.0, -1.671e-06, 0.0, -1.0, -1.671e-06, 0.0, -1.0, -5.173e-08, 0.0, -1.0, 4.922e-07, 0.0, -1.0, 1.697e-06, 0.0, -1.0, 1.658e-06, 0.0, -1.0, -1.523e-06, 0.0, -1.0, -1.523e-06, 0.0, -1.0, -1.671e-06, 0.0, -1.0, 1.697e-06, 0.0, -1.0, 1.658e-06, 0.0, -1.0, -3.096e-06, 0.0, -1.0, -9.101e-06, 0.0, -1.0, -9.101e-06, 0.0, -1.0, -1.523e-06, 0.0, -1.0, 1.658e-06, 0.0, -1.0, -3.096e-06, 0.0, -1.0, 6.886e-06, 0.0, -1.0, 5.89e-06, 0.0, -1.0, 5.89e-06, 0.0, -1.0, -9.101e-06, 0.0, -1.0, -3.096e-06, 0.0, -1.0, 6.886e-06, 0.0, -1.0, -8.271e-06, 0.0, -1.0, -1.145e-05, 0.0, -1.0, -1.145e-05, 0.0, -1.0, 5.89e-06, 0.0, -1.0, 6.886e-06, 0.0, 1.0, 6.119e-06, 0.0, 1.0, 3.669e-06, 0.0, 1.0, 4.087e-06, 0.0, 1.0, 4.087e-06, 0.0, 1.0, 6.158e-06, 0.0, 1.0, 6.119e-06, 0.0, 1.0, 3.669e-06, 0.0, 1.0, -2.025e-06, 0.0, 1.0, -1.406e-07, 0.0, 1.0, -1.406e-07, 0.0, 1.0, 4.087e-06, 0.0, 1.0, 3.669e-06, 0.0, 1.0, -2.025e-06, 0.0, 1.0, 2.919e-06, 0.0, 1.0, 2.91e-06, 0.0, 1.0, 2.91e-06, 0.0, 1.0, -1.406e-07, 0.0, 1.0, -2.025e-06, 0.0, 1.0, 2.919e-06, 0.0, 1.0, 7.831e-07, 0.0, 1.0, -7.161e-07, 0.0, 1.0, -7.161e-07, 0.0, 1.0, 2.91e-06, 0.0, 1.0, 2.919e-06, 0.0, 1.0, 7.831e-07, 0.0, 1.0, 6.632e-07, 0.0, 1.0, -6.838e-07, 0.0, 1.0, -6.838e-07, 0.0, 1.0, -7.161e-07, 0.0, 1.0, 7.831e-07, 0.0, 1.0, 6.632e-07, 0.0, 1.0, 7.197e-07, 0.0, 1.0, 2.141e-06, 0.0, 1.0, 2.141e-06, 0.0, 1.0, -6.838e-07, 0.0, 1.0, 6.632e-07, 0.0, 1.0, 7.197e-07, 0.0, 1.0, -3.739e-06, 0.0, 1.0, -3.833e-06, 0.0, 1.0, -3.833e-06, 0.0, 1.0, 2.141e-06, 0.0, 1.0, 7.197e-07, 0.0, 1.0, -3.739e-06, 0.0, 1.0, 4.724e-06, 0.0, 1.0, 4.453e-06, 0.0, 1.0, 4.453e-06, 0.0, 1.0, -3.833e-06, 0.0, 1.0, -3.739e-06, 0.06976, 0.0, 0.9976, 0.06976, 0.0, 0.9976, 0.3729, 0.0, 0.9279, 0.3729, 0.0, 0.9279, 0.3729, 0.0, 0.9279, 0.06976, 0.0, 0.9976, 0.3729, 0.0, 0.9279, 0.3729, 0.0, 0.9279, 0.6223, 0.0, 0.7828, 0.6223, 0.0, 0.7828, 0.6223, 0.0, 0.7828, 0.3729, 0.0, 0.9279, 0.6223, 0.0, 0.7828, 0.6223, 0.0, 0.7828, 0.5198, 0.0, 0.8543, 0.5198, 0.0, 0.8543, 0.5198, 0.0, 0.8543, 0.6223, 0.0, 0.7828, 0.5198, 0.0, 0.8543, 0.5198, 0.0, 0.8543, 0.06976, 0.0, 0.9976, 0.06976, 0.0, 0.9976, 0.06975, 0.0, 0.9976, 0.5198, 0.0, 0.8543, 0.06975, 0.0, 0.9976, 0.06976, 0.0, 0.9976, -0.3958, 0.0, 0.9183, -0.3958, 0.0, 0.9183, -0.3958, 0.0, 0.9183, 0.06975, 0.0, 0.9976, -0.3958, 0.0, 0.9183, -0.3958, 0.0, 0.9183, -0.5073, 0.0, 0.8618, -0.5073, 0.0, 0.8618, -0.5073, 0.0, 0.8618, -0.3958, 0.0, 0.9183, -0.5073, 0.0, 0.8618, -0.5073, 0.0, 0.8618, -0.2402, 0.0, 0.9707, -0.2402, 0.0, 0.9707, -0.2402, 0.0, 0.9707, -0.5073, 0.0, 0.8618, -0.2402, 0.0, 0.9707, -0.2402, 0.0, 0.9707, 0.06976, 0.0, 0.9976, 0.06976, 0.0, 0.9976, 0.06976, 0.0, 0.9976, -0.2402, 0.0, 0.9707, -0.06976, 0.0, -0.9976, -0.3729, 0.0, -0.9279, -0.3729, 0.0, -0.9279, -0.3729, 0.0, -0.9279, -0.06976, 0.0, -0.9976, -0.06976, 0.0, -0.9976, -0.3729, 0.0, -0.9279, -0.6223, 0.0, -0.7828, -0.6223, 0.0, -0.7828, -0.6223, 0.0, -0.7828, -0.3729, 0.0, -0.9279, -0.3729, 0.0, -0.9279, -0.6223, 0.0, -0.7828, -0.5198, 0.0, -0.8543, -0.5198, 0.0, -0.8543, -0.5198, 0.0, -0.8543, -0.6223, 0.0, -0.7828, -0.6223, 0.0, -0.7828, -0.5198, 0.0, -0.8543, -0.06976, 0.0, -0.9976, -0.06976, 0.0, -0.9976, -0.06976, 0.0, -0.9976, -0.5198, 0.0, -0.8543, -0.5198, 0.0, -0.8543, -0.06976, 0.0, -0.9976, 0.3958, 0.0, -0.9183, 0.3958, 0.0, -0.9183, 0.3958, 0.0, -0.9183, -0.06976, 0.0, -0.9976, -0.06976, 0.0, -0.9976, 0.3958, 0.0, -0.9183, 0.5073, 0.0, -0.8618, 0.5073, 0.0, -0.8618, 0.5073, 0.0, -0.8618, 0.3958, 0.0, -0.9183, 0.3958, 0.0, -0.9183, 0.5073, 0.0, -0.8618, 0.2402, 0.0, -0.9707, 0.2402, 0.0, -0.9707, 0.2402, 0.0, -0.9707, 0.5073, 0.0, -0.8618, 0.5073, 0.0, -0.8618, 0.2402, 0.0, -0.9707, -0.06976, 0.0, -0.9976, -0.06976, 0.0, -0.9976, -0.06976, 0.0, -0.9976, 0.2402, 0.0, -0.9707, 0.2402, 0.0, -0.9707, 3.397e-07, -1.0, 8.735e-07, 1.417e-07, -1.0, -4.539e-06, 2.12e-07, -1.0, -3.681e-06, 2.12e-07, -1.0, -3.681e-06, 3.397e-07, -1.0, 9.279e-07, 3.397e-07, -1.0, 8.735e-07, 1.417e-07, -1.0, -4.539e-06, 0.0, -1.0, 7.371e-06, 0.0, -1.0, 8.255e-06, 0.0, -1.0, 8.255e-06, 2.12e-07, -1.0, -3.681e-06, 1.417e-07, -1.0, -4.539e-06, 0.0, -1.0, 7.371e-06, 0.0, -1.0, -4.203e-06, 0.0, -1.0, -6.337e-06, 0.0, -1.0, -6.337e-06, 0.0, -1.0, 8.255e-06, 0.0, -1.0, 7.371e-06, 0.0, -1.0, -4.203e-06, 0.0, -1.0, 5.907e-06, 0.0, -1.0, 1.686e-06, 0.0, -1.0, 1.686e-06, 0.0, -1.0, -6.337e-06, 0.0, -1.0, -4.203e-06, 0.0, -1.0, 5.907e-06, 0.0, -1.0, 1.844e-06, 0.0, -1.0, -5.59e-07, 0.0, -1.0, -5.59e-07, 0.0, -1.0, 1.686e-06, 0.0, -1.0, 5.907e-06, 0.0, -1.0, 1.844e-06, 0.0, -1.0, 5.408e-06, 0.0, -1.0, -7.632e-07, 0.0, -1.0, -7.632e-07, 0.0, -1.0, -5.59e-07, 0.0, -1.0, 1.844e-06, 0.0, -1.0, 5.408e-06, -1.417e-07, -1.0, 4.431e-06, -2.12e-07, -1.0, 4.156e-06, -2.12e-07, -1.0, 4.156e-06, 0.0, -1.0, -7.632e-07, 0.0, -1.0, 5.408e-06, -1.417e-07, -1.0, 4.431e-06, -3.397e-07, -1.0, -2.252e-05, -3.397e-07, -1.0, -2.175e-05, -3.397e-07, -1.0, -2.175e-05, -2.12e-07, -1.0, 4.156e-06, -1.417e-07, -1.0, 4.431e-06, 0.0, 1.0, 2.045e-06, 1.084e-06, 1.0, 1.105e-06, 6.109e-07, 1.0, -8.069e-08, 6.109e-07, 1.0, -8.069e-08, 0.0, 1.0, 4.612e-06, 0.0, 1.0, 2.045e-06, 1.084e-06, 1.0, 1.105e-06, 4.557e-06, 1.0, -5.774e-06, 4.591e-06, 1.0, -3.915e-06, 4.591e-06, 1.0, -3.915e-06, 6.109e-07, 1.0, -8.069e-08, 1.084e-06, 1.0, 1.105e-06, 4.557e-06, 1.0, -5.774e-06, 3.802e-06, 1.0, -1.021e-05, 3.7e-06, 1.0, -1.565e-05, 3.7e-06, 1.0, -1.565e-05, 4.591e-06, 1.0, -3.915e-06, 4.557e-06, 1.0, -5.774e-06, 3.802e-06, 1.0, -1.021e-05, 9.827e-07, 1.0, 3.949e-06, 2.182e-06, 1.0, 2.163e-06, 2.182e-06, 1.0, 2.163e-06, 3.7e-06, 1.0, -1.565e-05, 3.802e-06, 1.0, -1.021e-05, 9.827e-07, 1.0, 3.949e-06, -7.747e-06, 1.0, -4.11e-06, -5.457e-06, 1.0, 1.46e-06, -5.457e-06, 1.0, 1.46e-06, 2.182e-06, 1.0, 2.163e-06, 9.827e-07, 1.0, 3.949e-06, -7.747e-06, 1.0, -4.11e-06, -5.795e-06, 1.0, -1.612e-05, -6.926e-06, 1.0, -1.171e-05, -6.926e-06, 1.0, -1.171e-05, -5.457e-06, 1.0, 1.46e-06, -7.747e-06, 1.0, -4.11e-06, -5.795e-06, 1.0, -1.612e-05, 0.0, 1.0, -7.072e-07, -3.857e-07, 1.0, -8.491e-07, -3.857e-07, 1.0, -8.491e-07, -6.926e-06, 1.0, -1.171e-05, -5.795e-06, 1.0, -1.612e-05, 0.0, 1.0, -7.072e-07, 0.0, 1.0, -1.383e-07, 0.0, 1.0, -4.366e-06, 0.0, 1.0, -4.366e-06, -3.857e-07, 1.0, -8.491e-07, 0.0, 1.0, -7.072e-07, 0.06976, 0.0, 0.9976, 0.06976, 0.0, 0.9976, 0.06976, 0.0, 0.9976, 0.06976, 0.0, 0.9976, 0.06975, 0.0, 0.9976, 0.06976, 0.0, 0.9976, -0.06976, 0.0, -0.9976, -0.06975, 0.0, -0.9976, -0.06976, 0.0, -0.9976, -0.06976, 0.0, -0.9976, -0.06976, 0.0, -0.9976, -0.06976, 0.0, -0.9976, -0.9976, 0.0, 0.06976, -0.9976, 0.0, 0.06976, -0.9976, 0.0, 0.06976, -0.9976, 0.0, 0.06976, -0.9976, 0.0, 0.06976, -0.9976, 0.0, 0.06976, 0.0, 1.0, -1.889e-06, 0.0, 1.0, 2.045e-06, 0.0, 1.0, 4.612e-06, 0.0, 1.0, 4.612e-06, 0.0, 1.0, 2.818e-06, 0.0, 1.0, -1.889e-06, 0.06976, 0.0, 0.9976, 0.06976, 0.0, 0.9976, 0.06976, 0.0, 0.9976, 0.06976, 0.0, 0.9976, 0.06976, 0.0, 0.9976, 0.06976, 0.0, 0.9976, -0.06976, 0.0, -0.9976, -0.06976, 0.0, -0.9976, -0.06976, 0.0, -0.9976, -0.06976, 0.0, -0.9976, -0.06976, 0.0, -0.9976, -0.06976, 0.0, -0.9976, 0.0, 1.0, -1.383e-07, 0.0, 1.0, 8.454e-06, 0.0, 1.0, -1.874e-08, 0.0, 1.0, -1.874e-08, 0.0, 1.0, -4.366e-06, 0.0, 1.0, -1.383e-07, 0.9976, 0.0, -0.06976, 0.9976, 0.0, -0.06976, 0.9976, 0.0, -0.06976, 0.9976, 0.0, -0.06976, 0.9976, 0.0, -0.06976, 0.9976, 0.0, -0.06976, 0.06976, 0.0, 0.9976, 0.06976, 0.0, 0.9976, 0.06976, 0.0, 0.9976, 0.06976, 0.0, 0.9976, 0.06976, 2.659e-08, 0.9976, 0.06976, 0.0, 0.9976, -0.06976, 0.0, -0.9976, -0.06976, 0.0, -0.9976, -0.06976, 0.0, -0.9976, -0.06976, 0.0, -0.9976, -0.06976, 0.0, -0.9976, -0.06976, 0.0, -0.9976, 0.0, -1.0, 2.076e-09, 0.0, -1.0, 3.63e-06, 0.0, -1.0, 3.352e-06, 0.0, -1.0, 3.352e-06, 0.0, -1.0, -9.393e-07, 0.0, -1.0, 2.076e-09, 0.9976, 0.0, -0.06976, 0.9976, 0.0, -0.06976, 0.9976, 0.0, -0.06976, 0.9976, 0.0, -0.06976, 0.9976, 0.0, -0.06976, 0.9976, 0.0, -0.06976, 0.06976, 0.0, 0.9976, 0.06976, 0.0, 0.9976, 0.06976, 0.0, 0.9976, 0.06976, 0.0, 0.9976, 0.06976, 0.0, 0.9976, 0.06976, 0.0, 0.9976, -0.06976, 0.0, -0.9976, -0.06976, 0.0, -0.9976, -0.06976, 0.0, -0.9976, -0.06976, 0.0, -0.9976, -0.06976, 0.0, -0.9976, -0.06976, 0.0, -0.9976, 0.0, -1.0, -8.271e-06, 0.0, -1.0, 8.454e-06, 0.0, -1.0, 1.393e-06, 0.0, -1.0, 1.393e-06, 0.0, -1.0, -1.145e-05, 0.0, -1.0, -8.271e-06, -0.9976, 0.0, 0.06976, -0.9976, 0.0, 0.06976, -0.9976, 0.0, 0.06976, -0.9976, 0.0, 0.06976, -0.9976, 0.0, 0.06976, -0.9976, 0.0, 0.06976, 0.06976, 3.525e-09, 0.9976, 0.06976, 0.0, 0.9976, 0.06976, 1.086e-07, 0.9976, 0.06976, 1.086e-07, 0.9976, 0.06976, 1.121e-07, 0.9976, 0.06976, 3.525e-09, 0.9976, 0.9976, -1.428e-07, -0.06976, 0.9976, -1.474e-07, -0.06976, 0.9976, -4.65e-09, -0.06976, 0.9976, -4.65e-09, -0.06976, 0.9976, 0.0, -0.06976, 0.9976, -1.428e-07, -0.06976, -0.06975, -3.405e-09, -0.9976, -0.06975, 0.0, -0.9976, -0.06976, -1.049e-07, -0.9976, -0.06976, -1.049e-07, -0.9976, -0.06976, -1.083e-07, -0.9976, -0.06975, -3.405e-09, -0.9976, -0.9976, 4.916e-08, 0.06976, -0.9976, 5.076e-08, 0.06976, -0.9976, 1.601e-09, 0.06976, -0.9976, 1.601e-09, 0.06976, -0.9976, 0.0, 0.06976, -0.9976, 4.916e-08, 0.06976, 0.06976, 9.505e-08, 0.9976, 0.06976, 9.3e-08, 0.9976, 0.06976, 1.563e-07, 0.9976, 0.06976, 1.563e-07, 0.9976, 0.06976, 1.583e-07, 0.9976, 0.06976, 9.505e-08, 0.9976, 0.9976, -9.954e-08, -0.06976, 0.9976, -1.028e-07, -0.06976, 0.9976, -3.062e-09, -0.06976, 0.9976, -3.062e-09, -0.06976, 0.9976, 1.856e-10, -0.06976, 0.9976, -9.954e-08, -0.06976, -0.06976, -9.189e-08, -0.9976, -0.06976, -9.217e-08, -0.9976, -0.06976, -8.351e-08, -0.9976, -0.06976, -8.351e-08, -0.9976, -0.06976, -8.322e-08, -0.9976, -0.06976, -9.189e-08, -0.9976, -0.9976, 6.602e-07, 0.06976, -0.9976, 6.78e-07, 0.06976, -0.9976, 1.328e-07, 0.06976, -0.9976, 1.328e-07, 0.06976, -0.9976, 1.151e-07, 0.06976, -0.9976, 6.602e-07, 0.06976])] * 3)])

# ---- objects
ob_billboard = bpy.data.objects.new('Billboard', me_billboard)

# ---- transforms, parenting, visibility, modifiers, constraints
ob_billboard.location = (0.0, 0.0, 0.0)
ob_billboard.rotation_euler = (1.571, -0.0, 0.0)
ob_billboard.lineart.crease_threshold = 0.0

# ---- collection membership
col_collection_1.objects.link(ob_billboard)

# ---- scene / render settings (as saved in the file)
scene.frame_start = 1; scene.frame_end = 250; scene.frame_set(1)
scene.render.engine = 'BLENDER_EEVEE_NEXT'
scene.render.resolution_percentage = 50
scene.render.dither_intensity = 0.0
scene.cycles.use_denoising = False
scene.cycles.samples = 128
scene.cycles.sampling_pattern = 'TABULATED_SOBOL'
scene.cycles.use_adaptive_sampling = False
scene.cycles.use_light_tree = False
scene.cycles.blur_glossy = 0.0
scene.cycles.sample_clamp_indirect = 0.0
scene.view_settings.view_transform = 'Standard'
bpy.context.view_layer.update()

# ---- added for rendering (the .blend has no active camera and no usable light): camera, sun
cam_auto = bpy.data.cameras.new('AutoCamera')
cam_auto.lens = 50.0
cam_auto.sensor_width = 36.0
cam_auto.clip_end = 1000.0
ob_auto_camera = bpy.data.objects.new('AutoCamera', cam_auto)
scene.collection.objects.link(ob_auto_camera)
ob_auto_camera.location = (56.7473, -68.27, 69.2699)
ob_auto_camera.rotation_euler = (1.09748, -7.21219e-08, 0.694738)
scene.camera = ob_auto_camera
light_auto_sun = bpy.data.lights.new('AutoSun', 'SUN')
light_auto_sun.energy = 3.0
light_auto_sun.angle = 0.0523599
ob_auto_sun = bpy.data.objects.new('AutoSun', light_auto_sun)
scene.collection.objects.link(ob_auto_sun)
ob_auto_sun.rotation_euler = (0.872665, 0.174533, 0.523599)
bpy.context.view_layer.update()
